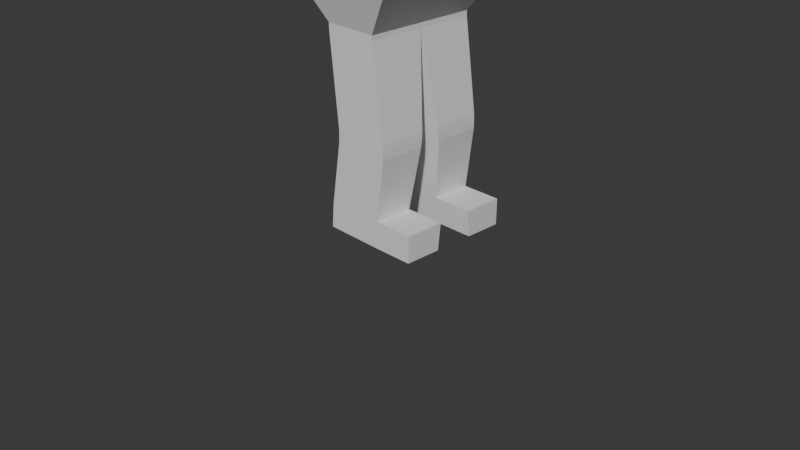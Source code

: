 # Source: Troop_Bogensch_tze.blend  (saved by Blender 5.0.119; exported with 4.5.12 LTS)
import bpy
from mathutils import Matrix  # noqa: F401  (used for matrix-valued properties, if any)

bpy.ops.wm.read_factory_settings(use_empty=True)
scene = bpy.context.scene
scene.name = 'Scene'

# ---- collections
col_collection = bpy.data.collections.new('Collection'); scene.collection.children.link(col_collection)

# ---- materials (node trees are filled in below, after node groups)
mat_material = bpy.data.materials.new('Material')
mat_material.alpha_threshold = 0.0
mat_material.use_backface_culling_lightprobe_volume = False
mat_material.roughness = 0.5
mat_material.line_color = (0.0, 0.0, 0.0, 1.0)

# ---- material node trees
mat_material.use_nodes = True; mat_material.node_tree.nodes.clear()
_N = mat_material.node_tree.nodes; _L = mat_material.node_tree.links
n0 = _N.new('ShaderNodeOutputMaterial'); n0.name = 'Material Output'; n0.location = (200, 100)
n1 = _N.new('ShaderNodeBsdfPrincipled'); n1.name = 'Principled BSDF'; n1.location = (-200, 100)
_L.new(n1.outputs[0], n0.inputs[0])
n0.is_active_output = True

# ---- world
world_world = bpy.data.worlds.new('World'); scene.world = world_world
world_world.use_nodes = True; world_world.node_tree.nodes.clear()
_N = world_world.node_tree.nodes; _L = world_world.node_tree.links
n0 = _N.new('ShaderNodeOutputWorld'); n0.name = 'World Output'; n0.location = (200, 100)
n1 = _N.new('ShaderNodeBackground'); n1.name = 'Background'; n1.location = (-200, 100)
n1.inputs[0].default_value = (0.05088, 0.05088, 0.05088, 1.0)
_L.new(n1.outputs[0], n0.inputs[0])
n0.is_active_output = True
world_world.color = (0.05088, 0.05088, 0.05088)
world_world.sun_shadow_jitter_overblur = 0.0

# ---- cameras
cam_camera = bpy.data.cameras.new('Camera')
cam_camera.clip_end = 100.0
cam_camera.ortho_scale = 7.314

# ---- meshes
me_cube = bpy.data.meshes.new('Cube')
me_cube.from_pydata([(0.878, 0.7307, 7.191), (1.197, 1.114, 5.057), (-1.159, 0.0, 5.312), (1.159, 0.0, 5.312), (-0.8602, 0.946, 7.31), (-1.197, 1.114, 5.057), (-1.159, 1.095, 5.312), (1.141, 0.7373, 5.431), (-1.197, 0.0, 5.057), (0.8602, 0.0, 7.31), (-0.8602, 0.0, 7.31), (1.197, 0.0, 5.057), (1.372, 1.281, 5.123), (-1.372, 1.281, 5.123), (1.324, 1.272, 5.377), (-1.324, 1.272, 5.377), (-1.401, 0.0, 5.374), (1.401, 0.0, 5.374), (1.439, 0.0, 5.119), (-1.439, 0.0, 5.119), (0.8602, 0.946, 7.31), (1.159, 1.095, 5.312), (0.878, 0.0, 7.191), (1.013, 0.0, 7.211), (1.141, 0.0, 5.431), (1.276, 0.0, 5.451), (1.056, 0.5933, 6.801), (1.189, 0.5906, 5.915), (1.189, 0.08231, 5.915), (1.056, 0.08499, 6.805), (1.013, 0.7307, 7.211), (1.276, 0.7373, 5.451), (1.056, 0.4091, 6.801), (1.189, 0.4091, 5.915), (1.054, 0.0, 6.821), (1.191, 0.0, 5.9), (1.054, 0.3955, 6.815), (1.191, 0.3955, 5.902), (1.056, 0.0, 6.808), (1.189, 0.0, 5.914), (1.054, 0.6069, 6.815), (1.191, 0.6042, 5.902), (1.054, 0.09863, 6.818), (1.191, 0.09586, 5.902), (1.091, 0.3956, 6.82), (1.228, 0.3956, 5.907), (1.091, 0.6069, 6.82), (1.228, 0.6042, 5.907), (1.091, 0.09864, 6.824), (1.228, 0.09588, 5.908), (1.228, 0.0, 5.906), (1.091, 0.0, 6.827), (1.093, 0.4092, 6.807), (1.226, 0.4092, 5.921), (1.093, 0.5933, 6.807), (1.226, 0.5907, 5.921), (1.093, 0.085, 6.811), (1.226, 0.08232, 5.921), (1.225, 0.0, 5.92), (1.093, 0.0, 6.813), (0.4087, 0.5387, 5.679), (-0.4087, 0.5387, 5.679), (0.8485, 0.0, 5.679), (-0.8485, 0.0, 5.679), (0.8485, 0.9522, 5.679), (-0.8485, 0.9522, 5.679), (0.4087, 0.0, 5.679), (-0.4087, 0.0, 5.679), (0.4087, 0.0, 4.866), (-0.4087, 0.0, 4.866), (0.4087, 0.5387, 4.866), (-0.4087, 0.5387, 4.866), (0.7862, 0.0, 4.6), (-0.7862, 0.0, 4.6), (0.3006, 0.817, 4.417), (-0.3006, 0.817, 4.417), (1.238, 0.0, 3.647), (-1.238, 0.0, 3.647), (0.4261, 0.961, 3.83), (-0.4262, 0.961, 3.83), (0.5731, 0.0, 2.495), (-0.5731, 0.0, 2.495), (0.5731, 0.7331, 2.495), (-0.5731, 0.7331, 2.495), (-0.7862, 0.772, 4.6), (-1.238, 1.006, 3.647), (0.7862, 0.772, 4.6), (1.238, 1.006, 3.647), (0.06815, 3.158, 4.334), (0.05417, 3.158, 3.991), (0.5133, 3.06, 4.334), (0.5259, 3.054, 3.991), (0.2922, 0.0, 2.098), (-0.2921, 0.0, 2.098), (0.2922, 0.6051, 2.098), (-0.2921, 0.6051, 2.098), (0.3208, 0.2151, 0.003934), (-0.3205, 0.2151, 0.003934), (0.3208, 0.6061, 0.003934), (-0.3205, 0.6061, 0.003934), (-0.5135, 0.6769, 3.071), (0.5135, 0.0, 3.071), (0.5135, 0.6769, 3.071), (-0.5135, 0.0, 3.071), (0.3388, 1.82, 3.911), (0.3711, 1.949, 3.911), (0.4082, 2.079, 3.911), (0.4287, 2.207, 3.911), (0.3349, 2.187, 4.375), (0.3194, 2.052, 4.375), (0.2939, 1.916, 4.375), (0.2748, 1.782, 4.375), (-0.226, 2.137, 4.375), (-0.281, 2.007, 4.375), (-0.3372, 1.884, 4.375), (-0.3821, 1.761, 4.375), (-0.494, 1.792, 3.911), (-0.4254, 1.905, 3.911), (-0.3441, 2.02, 3.911), (-0.2656, 2.142, 3.911), (0.01815, 3.467, 4.377), (0.0004244, 3.465, 3.942), (0.5884, 3.399, 4.377), (0.6048, 3.393, 3.942), (0.6231, 3.092, 4.066), (0.6156, 3.095, 4.265), (0.6728, 3.293, 4.037), (0.6631, 3.297, 4.29), (0.5202, 3.005, 3.987), (0.04172, 3.111, 3.987), (0.5035, 3.012, 4.336), (0.0568, 3.11, 4.336), (0.4935, 2.969, 4.338), (0.04524, 3.067, 4.338), (0.5134, 2.962, 3.983), (0.02851, 3.068, 3.983), (0.4087, 0.0, 4.933), (-0.4087, 0.5387, 4.933), (-0.4087, 0.0, 4.933), (0.4087, 0.5387, 4.933), (-0.4087, 0.0, 5.017), (0.4087, 0.0, 5.017), (-0.4087, 0.5387, 5.017), (0.4087, 0.5387, 5.017), (0.5794, 0.7068, 3.123), (-0.5794, 0.0, 3.123), (-0.5794, 0.7068, 3.123), (0.5794, 0.0, 3.123), (-0.5208, 0.6838, 3.001), (0.5208, 0.0, 3.001), (0.5208, 0.6838, 3.001), (-0.5208, 0.0, 3.001), (1.166, 0.9734, 3.59), (-1.166, 0.0, 3.59), (-1.166, 0.9734, 3.59), (1.166, 0.0, 3.59), (-1.2, 0.9862, 3.727), (1.2, 0.0, 3.727), (1.2, 0.9862, 3.727), (-1.2, 0.0, 3.727), (-0.4155, 0.9488, 3.88), (0.4155, 0.9488, 3.88), (0.05535, 3.158, 4.02), (0.5248, 3.054, 4.02), (-0.4839, 1.789, 3.95), (-0.4177, 1.903, 3.95), (-0.3381, 2.019, 3.95), (-0.2621, 2.142, 3.95), (0.3344, 1.817, 3.95), (0.3657, 1.946, 3.95), (0.402, 2.077, 3.95), (0.4214, 2.205, 3.95), (0.002938, 3.465, 3.979), (0.6044, 3.393, 3.979), (0.6221, 3.093, 4.083), (0.6716, 3.294, 4.058), (0.04301, 3.111, 4.017), (0.5188, 3.006, 4.017), (0.5117, 2.963, 4.013), (0.02998, 3.068, 4.013), (-0.7283, 0.7362, 4.641), (0.7283, 0.0, 4.641), (0.7283, 0.7362, 4.641), (-0.7283, 0.0, 4.641), (0.8147, 0.7868, 4.54), (-0.8147, 0.0, 4.54), (0.3085, 0.8261, 4.38), (0.5141, 3.059, 4.312), (0.279, 1.784, 4.346), (0.299, 1.918, 4.346), (0.3253, 2.054, 4.346), (0.3409, 2.188, 4.346), (0.5902, 3.398, 4.349), (0.6157, 3.096, 4.252), (0.6633, 3.297, 4.274), (0.5045, 3.011, 4.314), (0.4948, 2.968, 4.315), (-0.8147, 0.7868, 4.54), (0.8147, 0.0, 4.54), (-0.3085, 0.8261, 4.38), (0.06727, 3.158, 4.312), (-0.3889, 1.763, 4.346), (-0.3426, 1.886, 4.346), (-0.2849, 2.008, 4.346), (-0.2283, 2.138, 4.346), (0.01779, 3.467, 4.349), (0.05585, 3.11, 4.314), (0.04425, 3.067, 4.315), (-0.326, 0.6206, 2.146), (0.3261, 0.0, 2.146), (0.3261, 0.6206, 2.146), (-0.326, 0.0, 2.146), (-0.2928, 0.6051, 2.044), (-0.2928, 0.005535, 2.044), (0.293, 0.6051, 2.044), (0.293, 0.005535, 2.044), (-0.1863, 0.6056, 1.094), (-0.1855, 0.6056, 1.023), (-0.1889, 0.6056, 0.9417), (0.4253, 0.6056, 1.094), (0.428, 0.6056, 1.023), (0.4269, 0.6056, 0.9417), (0.4253, 0.1031, 1.094), (0.428, 0.1104, 1.023), (0.4268, 0.1187, 0.9417), (-0.189, 0.1187, 0.9417), (-0.1855, 0.1104, 1.023), (-0.1863, 0.1031, 1.094), (-0.2959, 0.606, 0.2861), (0.3377, 0.606, 0.2861), (0.3372, 0.1861, 0.2861), (-0.2965, 0.1861, 0.2861), (0.7679, 0.2151, 0.01004), (0.7679, 0.6061, 0.01004), (0.7704, 0.606, 0.2922), (0.7701, 0.1861, 0.2922), (-0.2873, 0.1803, 0.3425), (-0.2867, 0.6059, 0.3425), (0.3454, 0.6059, 0.3425), (0.3448, 0.1803, 0.3425), (-0.2774, 0.1746, 0.3981), (-0.2768, 0.6059, 0.3981), (0.3538, 0.6059, 0.3981), (0.3532, 0.1746, 0.3981), (0.878, -0.7307, 7.191), (1.197, -1.114, 5.057), (-0.8602, -0.946, 7.31), (-1.197, -1.114, 5.057), (-1.159, -1.095, 5.312), (1.141, -0.7373, 5.431), (1.372, -1.281, 5.123), (-1.372, -1.281, 5.123), (1.324, -1.272, 5.377), (-1.324, -1.272, 5.377), (0.8602, -0.946, 7.31), (1.159, -1.095, 5.312), (1.056, -0.5933, 6.801), (1.189, -0.5906, 5.915), (1.189, -0.08231, 5.915), (1.056, -0.08499, 6.805), (1.013, -0.7307, 7.211), (1.276, -0.7373, 5.451), (1.056, -0.4091, 6.801), (1.189, -0.4091, 5.915), (1.054, -0.3955, 6.815), (1.191, -0.3955, 5.902), (1.054, -0.6069, 6.815), (1.191, -0.6042, 5.902), (1.054, -0.09863, 6.818), (1.191, -0.09586, 5.902), (1.091, -0.3956, 6.82), (1.228, -0.3956, 5.907), (1.091, -0.6069, 6.82), (1.228, -0.6042, 5.907), (1.091, -0.09864, 6.824), (1.228, -0.09588, 5.908), (1.093, -0.4092, 6.807), (1.226, -0.4092, 5.921), (1.093, -0.5933, 6.807), (1.226, -0.5907, 5.921), (1.093, -0.085, 6.811), (1.226, -0.08232, 5.921), (0.4087, -0.5387, 5.679), (-0.4087, -0.5387, 5.679), (0.8485, -0.9522, 5.679), (-0.8485, -0.9522, 5.679), (0.4087, -0.5387, 4.866), (-0.4087, -0.5387, 4.866), (0.3006, -0.817, 4.417), (-0.3006, -0.817, 4.417), (0.4261, -0.961, 3.83), (-0.4262, -0.961, 3.83), (0.5731, -0.7331, 2.495), (-0.5731, -0.7331, 2.495), (-0.7862, -0.772, 4.6), (-1.238, -1.006, 3.647), (0.7862, -0.772, 4.6), (1.238, -1.006, 3.647), (0.06815, -3.158, 4.334), (0.05417, -3.158, 3.991), (0.5133, -3.06, 4.334), (0.5259, -3.054, 3.991), (0.2922, -0.6051, 2.098), (-0.2921, -0.6051, 2.098), (0.3208, -0.2151, 0.003934), (-0.3205, -0.2151, 0.003934), (0.3208, -0.6061, 0.003934), (-0.3205, -0.6061, 0.003934), (-0.5135, -0.6769, 3.071), (0.5135, -0.6769, 3.071), (0.3388, -1.82, 3.911), (0.3711, -1.949, 3.911), (0.4082, -2.079, 3.911), (0.4287, -2.207, 3.911), (0.3349, -2.187, 4.375), (0.3194, -2.052, 4.375), (0.2939, -1.916, 4.375), (0.2748, -1.782, 4.375), (-0.226, -2.137, 4.375), (-0.281, -2.007, 4.375), (-0.3372, -1.884, 4.375), (-0.3821, -1.761, 4.375), (-0.494, -1.792, 3.911), (-0.4254, -1.905, 3.911), (-0.3441, -2.02, 3.911), (-0.2656, -2.142, 3.911), (0.01815, -3.467, 4.377), (0.0004244, -3.465, 3.942), (0.5884, -3.399, 4.377), (0.6048, -3.393, 3.942), (0.6231, -3.092, 4.066), (0.6156, -3.095, 4.265), (0.6728, -3.293, 4.037), (0.6631, -3.297, 4.29), (0.5202, -3.005, 3.987), (0.04172, -3.111, 3.987), (0.5035, -3.012, 4.336), (0.0568, -3.11, 4.336), (0.4935, -2.969, 4.338), (0.04524, -3.067, 4.338), (0.5134, -2.962, 3.983), (0.02851, -3.068, 3.983), (-0.4087, -0.5387, 4.933), (0.4087, -0.5387, 4.933), (-0.4087, -0.5387, 5.017), (0.4087, -0.5387, 5.017), (0.5794, -0.7068, 3.123), (-0.5794, -0.7068, 3.123), (-0.5208, -0.6838, 3.001), (0.5208, -0.6838, 3.001), (1.166, -0.9734, 3.59), (-1.166, -0.9734, 3.59), (-1.2, -0.9862, 3.727), (1.2, -0.9862, 3.727), (-0.4155, -0.9488, 3.88), (0.4155, -0.9488, 3.88), (0.05535, -3.158, 4.02), (0.5248, -3.054, 4.02), (-0.4839, -1.789, 3.95), (-0.4177, -1.903, 3.95), (-0.3381, -2.019, 3.95), (-0.2621, -2.142, 3.95), (0.3344, -1.817, 3.95), (0.3657, -1.946, 3.95), (0.402, -2.077, 3.95), (0.4214, -2.205, 3.95), (0.002938, -3.465, 3.979), (0.6044, -3.393, 3.979), (0.6221, -3.093, 4.083), (0.6716, -3.294, 4.058), (0.04301, -3.111, 4.017), (0.5188, -3.006, 4.017), (0.5117, -2.963, 4.013), (0.02998, -3.068, 4.013), (-0.7283, -0.7362, 4.641), (0.7283, -0.7362, 4.641), (0.8147, -0.7868, 4.54), (0.3085, -0.8261, 4.38), (0.5141, -3.059, 4.312), (0.279, -1.784, 4.346), (0.299, -1.918, 4.346), (0.3253, -2.054, 4.346), (0.3409, -2.188, 4.346), (0.5902, -3.398, 4.349), (0.6157, -3.096, 4.252), (0.6633, -3.297, 4.274), (0.5045, -3.011, 4.314), (0.4948, -2.968, 4.315), (-0.8147, -0.7868, 4.54), (-0.3085, -0.8261, 4.38), (0.06727, -3.158, 4.312), (-0.3889, -1.763, 4.346), (-0.3426, -1.886, 4.346), (-0.2849, -2.008, 4.346), (-0.2283, -2.138, 4.346), (0.01779, -3.467, 4.349), (0.05585, -3.11, 4.314), (0.04425, -3.067, 4.315), (-0.326, -0.6206, 2.146), (0.3261, -0.6206, 2.146), (-0.2928, -0.6051, 2.044), (-0.2928, -0.005535, 2.044), (0.293, -0.6051, 2.044), (0.293, -0.005535, 2.044), (-0.1863, -0.6056, 1.094), (-0.1855, -0.6056, 1.023), (-0.1889, -0.6056, 0.9417), (0.4253, -0.6056, 1.094), (0.428, -0.6056, 1.023), (0.4269, -0.6056, 0.9417), (0.4253, -0.1031, 1.094), (0.428, -0.1104, 1.023), (0.4268, -0.1187, 0.9417), (-0.189, -0.1187, 0.9417), (-0.1855, -0.1104, 1.023), (-0.1863, -0.1031, 1.094), (-0.2959, -0.606, 0.2861), (0.3377, -0.606, 0.2861), (0.3372, -0.1861, 0.2861), (-0.2965, -0.1861, 0.2861), (0.7679, -0.2151, 0.01004), (0.7679, -0.6061, 0.01004), (0.7704, -0.606, 0.2922), (0.7701, -0.1861, 0.2922), (-0.2873, -0.1803, 0.3425), (-0.2867, -0.6059, 0.3425), (0.3454, -0.6059, 0.3425), (0.3448, -0.1803, 0.3425), (-0.2774, -0.1746, 0.3981), (-0.2768, -0.6059, 0.3981), (0.3538, -0.6059, 0.3981), (0.3532, -0.1746, 0.3981)], [], [(2, 6, 15, 16), (2, 10, 4, 6), (21, 3, 17, 14), (6, 4, 20, 21), (0, 22, 23, 30), (8, 5, 65, 63), (5, 8, 19, 13), (20, 4, 10, 9), (19, 16, 15, 13), (13, 15, 14, 12), (12, 14, 17, 18), (1, 5, 13, 12), (11, 1, 12, 18), (6, 21, 14, 15), (0, 7, 21, 20), (7, 24, 3, 21), (22, 0, 20, 9), (24, 7, 31, 25), (7, 0, 30, 31), (40, 41, 31, 30), (41, 37, 25, 31), (36, 40, 30, 23), (42, 43, 37, 36), (43, 35, 25, 37), (34, 42, 36, 23), (27, 33, 53, 55), (53, 52, 44, 45), (40, 36, 44, 46), (42, 34, 51, 48), (26, 27, 55, 54), (37, 41, 47, 45), (36, 37, 45, 44), (35, 43, 49, 50), (54, 55, 47, 46), (55, 53, 45, 47), (52, 54, 46, 44), (56, 57, 49, 48), (57, 58, 50, 49), (59, 56, 48, 51), (32, 26, 54, 52), (29, 28, 57, 56), (28, 39, 58, 57), (38, 29, 56, 59), (33, 32, 52, 53), (43, 42, 48, 49), (41, 40, 46, 47), (138, 137, 71, 69), (5, 1, 64, 65), (1, 11, 62, 64), (60, 61, 65, 64), (66, 60, 64, 62), (61, 67, 63, 65), (182, 181, 72, 86), (137, 139, 70, 71), (139, 136, 68, 70), (158, 157, 76, 87), (183, 180, 84, 73), (180, 182, 86, 84), (150, 149, 80, 82), (159, 156, 85, 77), (177, 128, 91, 163), (210, 209, 92, 94), (151, 148, 83, 81), (148, 150, 82, 83), (160, 79, 85, 156), (74, 75, 84, 86), (79, 78, 87, 85), (186, 74, 86, 184), (88, 90, 122, 120), (131, 130, 90, 88), (128, 129, 89, 91), (206, 131, 88, 200), (231, 228, 99, 97), (211, 208, 95, 93), (208, 210, 94, 95), (99, 98, 96, 97), (228, 229, 98, 99), (98, 229, 234, 233), (230, 231, 97, 96), (146, 144, 102, 100), (145, 146, 100, 103), (144, 147, 101, 102), (199, 75, 115, 201), (201, 115, 114, 202), (202, 114, 113, 203), (203, 113, 112, 204), (78, 79, 116, 104), (104, 116, 117, 105), (105, 117, 118, 106), (106, 118, 119, 107), (75, 74, 111, 115), (115, 111, 110, 114), (114, 110, 109, 113), (113, 109, 108, 112), (161, 78, 104, 168), (168, 104, 105, 169), (169, 105, 106, 170), (170, 106, 107, 171), (172, 173, 123, 121), (91, 89, 121, 123), (200, 88, 120, 205), (192, 122, 127, 194), (174, 124, 126, 175), (122, 90, 125, 127), (163, 91, 124, 174), (91, 123, 126, 124), (207, 133, 131, 206), (134, 135, 129, 128), (133, 132, 130, 131), (178, 134, 128, 177), (171, 107, 134, 178), (112, 108, 132, 133), (107, 119, 135, 134), (204, 112, 133, 207), (143, 141, 136, 139), (142, 143, 139, 137), (140, 142, 137, 138), (67, 61, 142, 140), (61, 60, 143, 142), (60, 66, 141, 143), (152, 155, 147, 144), (153, 154, 146, 145), (154, 152, 144, 146), (100, 102, 150, 148), (103, 100, 148, 151), (102, 101, 149, 150), (85, 87, 152, 154), (77, 85, 154, 153), (87, 76, 155, 152), (119, 167, 179, 135), (191, 171, 178, 196), (196, 178, 177, 195), (135, 179, 176, 129), (187, 163, 174, 193), (193, 174, 175, 194), (123, 173, 175, 126), (89, 162, 172, 121), (205, 192, 173, 172), (190, 170, 171, 191), (189, 169, 170, 190), (188, 168, 169, 189), (186, 161, 168, 188), (118, 166, 167, 119), (117, 165, 166, 118), (116, 164, 165, 117), (79, 160, 164, 116), (129, 176, 162, 89), (78, 161, 158, 87), (199, 160, 156, 197), (195, 177, 163, 187), (185, 197, 156, 159), (184, 198, 157, 158), (71, 70, 182, 180), (69, 71, 180, 183), (70, 68, 181, 182), (86, 72, 198, 184), (73, 84, 197, 185), (130, 195, 187, 90), (75, 199, 197, 84), (74, 186, 188, 111), (111, 188, 189, 110), (110, 189, 190, 109), (109, 190, 191, 108), (120, 122, 192, 205), (125, 193, 194, 127), (90, 187, 193, 125), (132, 196, 195, 130), (108, 191, 196, 132), (167, 204, 207, 179), (179, 207, 206, 176), (173, 192, 194, 175), (162, 200, 205, 172), (166, 203, 204, 167), (165, 202, 203, 166), (164, 201, 202, 165), (160, 199, 201, 164), (176, 206, 200, 162), (161, 186, 184, 158), (83, 82, 210, 208), (81, 83, 208, 211), (82, 80, 209, 210), (92, 93, 213, 215), (94, 92, 215, 214), (95, 94, 214, 212), (93, 95, 212, 213), (215, 213, 227, 222), (222, 227, 226, 223), (223, 226, 225, 224), (214, 215, 222, 219), (219, 222, 223, 220), (220, 223, 224, 221), (212, 214, 219, 216), (216, 219, 220, 217), (217, 220, 221, 218), (213, 212, 216, 227), (227, 216, 217, 226), (226, 217, 218, 225), (239, 236, 231, 230), (238, 239, 230, 229), (237, 238, 229, 228), (236, 237, 228, 231), (234, 235, 232, 233), (229, 230, 235, 234), (96, 98, 233, 232), (230, 96, 232, 235), (240, 241, 237, 236), (241, 242, 238, 237), (242, 243, 239, 238), (243, 240, 236, 239), (224, 225, 240, 243), (221, 224, 243, 242), (218, 221, 242, 241), (225, 218, 241, 240), (2, 16, 253, 248), (2, 248, 246, 10), (255, 252, 17, 3), (248, 255, 254, 246), (244, 260, 23, 22), (8, 63, 285, 247), (247, 251, 19, 8), (254, 9, 10, 246), (19, 251, 253, 16), (251, 250, 252, 253), (250, 18, 17, 252), (245, 250, 251, 247), (11, 18, 250, 245), (248, 253, 252, 255), (244, 254, 255, 249), (249, 255, 3, 24), (22, 9, 254, 244), (24, 25, 261, 249), (249, 261, 260, 244), (266, 260, 261, 267), (267, 261, 25, 265), (264, 23, 260, 266), (268, 264, 265, 269), (269, 265, 25, 35), (34, 23, 264, 268), (257, 279, 277, 263), (277, 271, 270, 276), (266, 272, 270, 264), (268, 274, 51, 34), (256, 278, 279, 257), (265, 271, 273, 267), (264, 270, 271, 265), (35, 50, 275, 269), (278, 272, 273, 279), (279, 273, 271, 277), (276, 270, 272, 278), (280, 274, 275, 281), (281, 275, 50, 58), (59, 51, 274, 280), (262, 276, 278, 256), (259, 280, 281, 258), (258, 281, 58, 39), (38, 59, 280, 259), (263, 277, 276, 262), (269, 275, 274, 268), (267, 273, 272, 266), (138, 69, 287, 342), (247, 285, 284, 245), (245, 284, 62, 11), (282, 284, 285, 283), (66, 62, 284, 282), (283, 285, 63, 67), (375, 296, 72, 181), (342, 287, 286, 343), (343, 286, 68, 136), (353, 297, 76, 157), (183, 73, 294, 374), (374, 294, 296, 375), (349, 292, 80, 149), (159, 77, 295, 352), (371, 357, 301, 334), (399, 302, 92, 209), (151, 81, 293, 348), (348, 293, 292, 349), (354, 352, 295, 291), (288, 296, 294, 289), (291, 295, 297, 290), (377, 376, 296, 288), (298, 326, 328, 300), (337, 298, 300, 336), (334, 301, 299, 335), (396, 390, 298, 337), (419, 305, 307, 416), (211, 93, 303, 398), (398, 303, 302, 399), (307, 305, 304, 306), (416, 307, 306, 417), (306, 421, 422, 417), (418, 304, 305, 419), (347, 308, 309, 346), (145, 103, 308, 347), (346, 309, 101, 147), (389, 391, 321, 289), (391, 392, 320, 321), (392, 393, 319, 320), (393, 394, 318, 319), (290, 310, 322, 291), (310, 311, 323, 322), (311, 312, 324, 323), (312, 313, 325, 324), (289, 321, 317, 288), (321, 320, 316, 317), (320, 319, 315, 316), (319, 318, 314, 315), (355, 362, 310, 290), (362, 363, 311, 310), (363, 364, 312, 311), (364, 365, 313, 312), (366, 327, 329, 367), (301, 329, 327, 299), (390, 395, 326, 298), (383, 385, 333, 328), (368, 369, 332, 330), (328, 333, 331, 300), (357, 368, 330, 301), (301, 330, 332, 329), (397, 396, 337, 339), (340, 334, 335, 341), (339, 337, 336, 338), (372, 371, 334, 340), (365, 372, 340, 313), (318, 339, 338, 314), (313, 340, 341, 325), (394, 397, 339, 318), (345, 343, 136, 141), (344, 342, 343, 345), (140, 138, 342, 344), (67, 140, 344, 283), (283, 344, 345, 282), (282, 345, 141, 66), (350, 346, 147, 155), (153, 145, 347, 351), (351, 347, 346, 350), (308, 348, 349, 309), (103, 151, 348, 308), (309, 349, 149, 101), (295, 351, 350, 297), (77, 153, 351, 295), (297, 350, 155, 76), (325, 341, 373, 361), (382, 387, 372, 365), (387, 386, 371, 372), (341, 335, 370, 373), (378, 384, 368, 357), (384, 385, 369, 368), (329, 332, 369, 367), (299, 327, 366, 356), (395, 366, 367, 383), (381, 382, 365, 364), (380, 381, 364, 363), (379, 380, 363, 362), (377, 379, 362, 355), (324, 325, 361, 360), (323, 324, 360, 359), (322, 323, 359, 358), (291, 322, 358, 354), (335, 299, 356, 370), (290, 297, 353, 355), (389, 388, 352, 354), (386, 378, 357, 371), (185, 159, 352, 388), (376, 353, 157, 198), (287, 374, 375, 286), (69, 183, 374, 287), (286, 375, 181, 68), (296, 376, 198, 72), (73, 185, 388, 294), (336, 300, 378, 386), (289, 294, 388, 389), (288, 317, 379, 377), (317, 316, 380, 379), (316, 315, 381, 380), (315, 314, 382, 381), (326, 395, 383, 328), (331, 333, 385, 384), (300, 331, 384, 378), (338, 336, 386, 387), (314, 338, 387, 382), (361, 373, 397, 394), (373, 370, 396, 397), (367, 369, 385, 383), (356, 366, 395, 390), (360, 361, 394, 393), (359, 360, 393, 392), (358, 359, 392, 391), (354, 358, 391, 389), (370, 356, 390, 396), (355, 353, 376, 377), (293, 398, 399, 292), (81, 211, 398, 293), (292, 399, 209, 80), (92, 403, 401, 93), (302, 402, 403, 92), (303, 400, 402, 302), (93, 401, 400, 303), (403, 410, 415, 401), (410, 411, 414, 415), (411, 412, 413, 414), (402, 407, 410, 403), (407, 408, 411, 410), (408, 409, 412, 411), (400, 404, 407, 402), (404, 405, 408, 407), (405, 406, 409, 408), (401, 415, 404, 400), (415, 414, 405, 404), (414, 413, 406, 405), (427, 418, 419, 424), (426, 417, 418, 427), (425, 416, 417, 426), (424, 419, 416, 425), (422, 421, 420, 423), (417, 422, 423, 418), (304, 420, 421, 306), (418, 423, 420, 304), (428, 424, 425, 429), (429, 425, 426, 430), (430, 426, 427, 431), (431, 427, 424, 428), (412, 431, 428, 413), (409, 430, 431, 412), (406, 429, 430, 409), (413, 428, 429, 406)])
_uv = me_cube.uv_layers.new(name='UVMap')
_uv.uv.foreach_set('vector', [0.4033, 0.125, 0.4033, 0.25, 0.4033, 0.25, 0.4033, 0.125, 0.4033, 0.125, 0.625, 0.125, 0.625, 0.25, 0.4033, 0.25, 0.4033, 0.5, 0.4033, 0.625, 0.4033, 0.625, 0.4033, 0.5, 0.4033, 0.25, 0.625, 0.25, 0.625, 0.5, 0.4033, 0.5, 0.6118, 0.5156, 0.6118, 0.6094, 0.6118, 0.6094, 0.6118, 0.5156, 0.125, 0.625, 0.125, 0.5, 0.125, 0.5, 0.125, 0.625, 0.125, 0.5, 0.125, 0.625, 0.125, 0.625, 0.125, 0.5, 0.625, 0.5, 0.875, 0.5, 0.875, 0.625, 0.625, 0.625, 0.375, 0.125, 0.4033, 0.125, 0.4033, 0.25, 0.375, 0.25, 0.375, 0.25, 0.4033, 0.25, 0.4033, 0.5, 0.375, 0.5, 0.375, 0.5, 0.4033, 0.5, 0.4033, 0.625, 0.375, 0.625, 0.375, 0.5, 0.125, 0.5, 0.125, 0.5, 0.375, 0.5, 0.375, 0.625, 0.375, 0.5, 0.375, 0.5, 0.375, 0.625, 0.4033, 0.25, 0.4033, 0.5, 0.4033, 0.5, 0.4033, 0.25, 0.6118, 0.5156, 0.4165, 0.514, 0.4033, 0.5, 0.625, 0.5, 0.4165, 0.514, 0.4165, 0.611, 0.4033, 0.625, 0.4033, 0.5, 0.6118, 0.6094, 0.6118, 0.5156, 0.625, 0.5, 0.625, 0.625, 0.4165, 0.611, 0.4165, 0.514, 0.4165, 0.514, 0.4165, 0.611, 0.4165, 0.514, 0.6118, 0.5156, 0.6118, 0.5156, 0.4165, 0.514, 0.5908, 0.5445, 0.4375, 0.54, 0.4165, 0.514, 0.6118, 0.5156, 0.4375, 0.54, 0.4375, 0.5851, 0.4165, 0.611, 0.4165, 0.514, 0.5908, 0.5805, 0.5908, 0.5445, 0.6118, 0.5156, 0.6118, 0.6094, 0.5808, 0.5864, 0.4485, 0.5898, 0.4375, 0.5851, 0.5908, 0.5805, 0.4485, 0.5898, 0.434, 0.6058, 0.4165, 0.611, 0.4375, 0.5851, 0.5953, 0.6039, 0.5808, 0.5864, 0.5908, 0.5805, 0.6118, 0.6094, 0.4398, 0.5429, 0.4398, 0.5821, 0.4398, 0.5821, 0.4398, 0.5429, 0.4398, 0.5821, 0.5885, 0.5783, 0.5908, 0.5805, 0.4375, 0.5851, 0.5908, 0.5445, 0.5908, 0.5805, 0.5908, 0.5805, 0.5908, 0.5445, 0.5808, 0.5864, 0.5953, 0.6039, 0.5953, 0.6039, 0.5808, 0.5864, 0.5885, 0.5468, 0.4398, 0.5429, 0.4398, 0.5429, 0.5885, 0.5468, 0.4375, 0.5851, 0.4375, 0.54, 0.4375, 0.54, 0.4375, 0.5851, 0.5908, 0.5805, 0.4375, 0.5851, 0.4375, 0.5851, 0.5908, 0.5805, 0.434, 0.6058, 0.4485, 0.5898, 0.4485, 0.5898, 0.434, 0.6058, 0.5885, 0.5468, 0.4398, 0.5429, 0.4375, 0.54, 0.5908, 0.5445, 0.4398, 0.5429, 0.4398, 0.5821, 0.4375, 0.5851, 0.4375, 0.54, 0.5885, 0.5783, 0.5885, 0.5468, 0.5908, 0.5445, 0.5908, 0.5805, 0.5807, 0.5889, 0.4485, 0.5921, 0.4485, 0.5898, 0.5808, 0.5864, 0.4485, 0.5921, 0.4382, 0.6035, 0.434, 0.6058, 0.4485, 0.5898, 0.5911, 0.6015, 0.5807, 0.5889, 0.5808, 0.5864, 0.5953, 0.6039, 0.5885, 0.5783, 0.5885, 0.5468, 0.5885, 0.5468, 0.5885, 0.5783, 0.5807, 0.5889, 0.4485, 0.5921, 0.4485, 0.5921, 0.5807, 0.5889, 0.4485, 0.5921, 0.4382, 0.6035, 0.4382, 0.6035, 0.4485, 0.5921, 0.5911, 0.6015, 0.5807, 0.5889, 0.5807, 0.5889, 0.5911, 0.6015, 0.4398, 0.5821, 0.5885, 0.5783, 0.5885, 0.5783, 0.4398, 0.5821, 0.4485, 0.5898, 0.5808, 0.5864, 0.5808, 0.5864, 0.4485, 0.5898, 0.4375, 0.54, 0.5908, 0.5445, 0.5908, 0.5445, 0.4375, 0.54, 0.1381, 0.6134, 0.1381, 0.5116, 0.1381, 0.5116, 0.1381, 0.6134, 0.125, 0.5, 0.375, 0.5, 0.375, 0.5, 0.125, 0.5, 0.375, 0.5, 0.375, 0.625, 0.375, 0.625, 0.375, 0.5, 0.3619, 0.5116, 0.1381, 0.5116, 0.125, 0.5, 0.375, 0.5, 0.3619, 0.6134, 0.3619, 0.5116, 0.375, 0.5, 0.375, 0.625, 0.1381, 0.5116, 0.1381, 0.6134, 0.125, 0.625, 0.125, 0.5, 0.3619, 0.5116, 0.3619, 0.6134, 0.3619, 0.6134, 0.3619, 0.5116, 0.1381, 0.5116, 0.3619, 0.5116, 0.3619, 0.5116, 0.1381, 0.5116, 0.3619, 0.5116, 0.3619, 0.6134, 0.3619, 0.6134, 0.3619, 0.5116, 0.3619, 0.5116, 0.3619, 0.6134, 0.3619, 0.6134, 0.3619, 0.5116, 0.1381, 0.6134, 0.1381, 0.5116, 0.1381, 0.5116, 0.1381, 0.6134, 0.1381, 0.5116, 0.3619, 0.5116, 0.3619, 0.5116, 0.1381, 0.5116, 0.3619, 0.5116, 0.3619, 0.6134, 0.3619, 0.6134, 0.3619, 0.5116, 0.1381, 0.6134, 0.1381, 0.5116, 0.1381, 0.5116, 0.1381, 0.6134, 0.3412, 0.5116, 0.3415, 0.5116, 0.3415, 0.5116, 0.3412, 0.5116, 0.3619, 0.5116, 0.3619, 0.6134, 0.3619, 0.6134, 0.3619, 0.5116, 0.1381, 0.6134, 0.1381, 0.5116, 0.1381, 0.5116, 0.1381, 0.6134, 0.1381, 0.5116, 0.3619, 0.5116, 0.3619, 0.5116, 0.1381, 0.5116, 0.1588, 0.5116, 0.1585, 0.5116, 0.1381, 0.5116, 0.1381, 0.5116, 0.3375, 0.5116, 0.1625, 0.5116, 0.1381, 0.5116, 0.3619, 0.5116, 0.1585, 0.5116, 0.3415, 0.5116, 0.3619, 0.5116, 0.1381, 0.5116, 0.3378, 0.5116, 0.3375, 0.5116, 0.3619, 0.5116, 0.3619, 0.5116, 0.1625, 0.5116, 0.3375, 0.5116, 0.3375, 0.5116, 0.1625, 0.5116, 0.1625, 0.5116, 0.3375, 0.5116, 0.3375, 0.5116, 0.1625, 0.5116, 0.3415, 0.5116, 0.1585, 0.5116, 0.1585, 0.5116, 0.3415, 0.5116, 0.1622, 0.5116, 0.1625, 0.5116, 0.1625, 0.5116, 0.1622, 0.5116, 0.1381, 0.6134, 0.1381, 0.5116, 0.1381, 0.5116, 0.1381, 0.6134, 0.1381, 0.6134, 0.1381, 0.5116, 0.1381, 0.5116, 0.1381, 0.6134, 0.1381, 0.5116, 0.3619, 0.5116, 0.3619, 0.5116, 0.1381, 0.5116, 0.1381, 0.5116, 0.3619, 0.5116, 0.3619, 0.6134, 0.1381, 0.6134, 0.1381, 0.5116, 0.3619, 0.5116, 0.3619, 0.5116, 0.1381, 0.5116, 0.3619, 0.5116, 0.3619, 0.5116, 0.3619, 0.5116, 0.3619, 0.5116, 0.0, 0.0, 0.0, 0.0, 0.0, 0.0, 0.0, 0.0, 0.1381, 0.5116, 0.3619, 0.5116, 0.3619, 0.5116, 0.1381, 0.5116, 0.1381, 0.6134, 0.1381, 0.5116, 0.1381, 0.5116, 0.1381, 0.6134, 0.3619, 0.5116, 0.3619, 0.6134, 0.3619, 0.6134, 0.3619, 0.5116, 0.1622, 0.5116, 0.1625, 0.5116, 0.1625, 0.5116, 0.1622, 0.5116, 0.1622, 0.5116, 0.1625, 0.5116, 0.1625, 0.5116, 0.1622, 0.5116, 0.1622, 0.5116, 0.1625, 0.5116, 0.1625, 0.5116, 0.1622, 0.5116, 0.1622, 0.5116, 0.1625, 0.5116, 0.1625, 0.5116, 0.1622, 0.5116, 0.3415, 0.5116, 0.1585, 0.5116, 0.1585, 0.5116, 0.3415, 0.5116, 0.3415, 0.5116, 0.1585, 0.5116, 0.1585, 0.5116, 0.3415, 0.5116, 0.3415, 0.5116, 0.1585, 0.5116, 0.1585, 0.5116, 0.3415, 0.5116, 0.3415, 0.5116, 0.1585, 0.5116, 0.1585, 0.5116, 0.3415, 0.5116, 0.1625, 0.5116, 0.3375, 0.5116, 0.3375, 0.5116, 0.1625, 0.5116, 0.1625, 0.5116, 0.3375, 0.5116, 0.3375, 0.5116, 0.1625, 0.5116, 0.1625, 0.5116, 0.3375, 0.5116, 0.3375, 0.5116, 0.1625, 0.5116, 0.1625, 0.5116, 0.3375, 0.5116, 0.3375, 0.5116, 0.1625, 0.5116, 0.3412, 0.5116, 0.3415, 0.5116, 0.3415, 0.5116, 0.3412, 0.5116, 0.3412, 0.5116, 0.3415, 0.5116, 0.3415, 0.5116, 0.3412, 0.5116, 0.3412, 0.5116, 0.3415, 0.5116, 0.3415, 0.5116, 0.3412, 0.5116, 0.3412, 0.5116, 0.3415, 0.5116, 0.3415, 0.5116, 0.3412, 0.5116, 0.1588, 0.5116, 0.3412, 0.5116, 0.3415, 0.5116, 0.1585, 0.5116, 0.3415, 0.5116, 0.1585, 0.5116, 0.1585, 0.5116, 0.3415, 0.5116, 0.1622, 0.5116, 0.1625, 0.5116, 0.1625, 0.5116, 0.1622, 0.5116, 0.3378, 0.5116, 0.3375, 0.5116, 0.3375, 0.5116, 0.3378, 0.5116, 0.3412, 0.5116, 0.3415, 0.5116, 0.3415, 0.5116, 0.3412, 0.5116, 0.3375, 0.5116, 0.3375, 0.5116, 0.3375, 0.5116, 0.3375, 0.5116, 0.3412, 0.5116, 0.3415, 0.5116, 0.3415, 0.5116, 0.3412, 0.5116, 0.3415, 0.5116, 0.3415, 0.5116, 0.3415, 0.5116, 0.3415, 0.5116, 0.1622, 0.5116, 0.1625, 0.5116, 0.1625, 0.5116, 0.1622, 0.5116, 0.3415, 0.5116, 0.1585, 0.5116, 0.1585, 0.5116, 0.3415, 0.5116, 0.1625, 0.5116, 0.3375, 0.5116, 0.3375, 0.5116, 0.1625, 0.5116, 0.3412, 0.5116, 0.3415, 0.5116, 0.3415, 0.5116, 0.3412, 0.5116, 0.3412, 0.5116, 0.3415, 0.5116, 0.3415, 0.5116, 0.3412, 0.5116, 0.1625, 0.5116, 0.3375, 0.5116, 0.3375, 0.5116, 0.1625, 0.5116, 0.3415, 0.5116, 0.1585, 0.5116, 0.1585, 0.5116, 0.3415, 0.5116, 0.1622, 0.5116, 0.1625, 0.5116, 0.1625, 0.5116, 0.1622, 0.5116, 0.3619, 0.5116, 0.3619, 0.6134, 0.3619, 0.6134, 0.3619, 0.5116, 0.1381, 0.5116, 0.3619, 0.5116, 0.3619, 0.5116, 0.1381, 0.5116, 0.1381, 0.6134, 0.1381, 0.5116, 0.1381, 0.5116, 0.1381, 0.6134, 0.1381, 0.6134, 0.1381, 0.5116, 0.1381, 0.5116, 0.1381, 0.6134, 0.1381, 0.5116, 0.3619, 0.5116, 0.3619, 0.5116, 0.1381, 0.5116, 0.3619, 0.5116, 0.3619, 0.6134, 0.3619, 0.6134, 0.3619, 0.5116, 0.3619, 0.5116, 0.3619, 0.6134, 0.3619, 0.6134, 0.3619, 0.5116, 0.1381, 0.6134, 0.1381, 0.5116, 0.1381, 0.5116, 0.1381, 0.6134, 0.1381, 0.5116, 0.3619, 0.5116, 0.3619, 0.5116, 0.1381, 0.5116, 0.1381, 0.5116, 0.3619, 0.5116, 0.3619, 0.5116, 0.1381, 0.5116, 0.1381, 0.6134, 0.1381, 0.5116, 0.1381, 0.5116, 0.1381, 0.6134, 0.3619, 0.5116, 0.3619, 0.6134, 0.3619, 0.6134, 0.3619, 0.5116, 0.1381, 0.5116, 0.3619, 0.5116, 0.3619, 0.5116, 0.1381, 0.5116, 0.1381, 0.6134, 0.1381, 0.5116, 0.1381, 0.5116, 0.1381, 0.6134, 0.3619, 0.5116, 0.3619, 0.6134, 0.3619, 0.6134, 0.3619, 0.5116, 0.1585, 0.5116, 0.1588, 0.5116, 0.1588, 0.5116, 0.1585, 0.5116, 0.3378, 0.5116, 0.3412, 0.5116, 0.3412, 0.5116, 0.3378, 0.5116, 0.3378, 0.5116, 0.3412, 0.5116, 0.3412, 0.5116, 0.3378, 0.5116, 0.1585, 0.5116, 0.1588, 0.5116, 0.1588, 0.5116, 0.1585, 0.5116, 0.3378, 0.5116, 0.3412, 0.5116, 0.3412, 0.5116, 0.3378, 0.5116, 0.3378, 0.5116, 0.3412, 0.5116, 0.3412, 0.5116, 0.3378, 0.5116, 0.3415, 0.5116, 0.3412, 0.5116, 0.3412, 0.5116, 0.3415, 0.5116, 0.1585, 0.5116, 0.1588, 0.5116, 0.1588, 0.5116, 0.1585, 0.5116, 0.1622, 0.5116, 0.3378, 0.5116, 0.3412, 0.5116, 0.1588, 0.5116, 0.3378, 0.5116, 0.3412, 0.5116, 0.3412, 0.5116, 0.3378, 0.5116, 0.3378, 0.5116, 0.3412, 0.5116, 0.3412, 0.5116, 0.3378, 0.5116, 0.3378, 0.5116, 0.3412, 0.5116, 0.3412, 0.5116, 0.3378, 0.5116, 0.3378, 0.5116, 0.3412, 0.5116, 0.3412, 0.5116, 0.3378, 0.5116, 0.1585, 0.5116, 0.1588, 0.5116, 0.1588, 0.5116, 0.1585, 0.5116, 0.1585, 0.5116, 0.1588, 0.5116, 0.1588, 0.5116, 0.1585, 0.5116, 0.1585, 0.5116, 0.1588, 0.5116, 0.1588, 0.5116, 0.1585, 0.5116, 0.1585, 0.5116, 0.1588, 0.5116, 0.1588, 0.5116, 0.1585, 0.5116, 0.1585, 0.5116, 0.1588, 0.5116, 0.1588, 0.5116, 0.1585, 0.5116, 0.3415, 0.5116, 0.3412, 0.5116, 0.3619, 0.5116, 0.3619, 0.5116, 0.1622, 0.5116, 0.1588, 0.5116, 0.1381, 0.5116, 0.1381, 0.5116, 0.3378, 0.5116, 0.3412, 0.5116, 0.3412, 0.5116, 0.3378, 0.5116, 0.1381, 0.6134, 0.1381, 0.5116, 0.1381, 0.5116, 0.1381, 0.6134, 0.3619, 0.5116, 0.3619, 0.6134, 0.3619, 0.6134, 0.3619, 0.5116, 0.1381, 0.5116, 0.3619, 0.5116, 0.3619, 0.5116, 0.1381, 0.5116, 0.1381, 0.6134, 0.1381, 0.5116, 0.1381, 0.5116, 0.1381, 0.6134, 0.3619, 0.5116, 0.3619, 0.6134, 0.3619, 0.6134, 0.3619, 0.5116, 0.3619, 0.5116, 0.3619, 0.6134, 0.3619, 0.6134, 0.3619, 0.5116, 0.1381, 0.6134, 0.1381, 0.5116, 0.1381, 0.5116, 0.1381, 0.6134, 0.3375, 0.5116, 0.3378, 0.5116, 0.3378, 0.5116, 0.3375, 0.5116, 0.1625, 0.5116, 0.1622, 0.5116, 0.1381, 0.5116, 0.1381, 0.5116, 0.3375, 0.5116, 0.3378, 0.5116, 0.3378, 0.5116, 0.3375, 0.5116, 0.3375, 0.5116, 0.3378, 0.5116, 0.3378, 0.5116, 0.3375, 0.5116, 0.3375, 0.5116, 0.3378, 0.5116, 0.3378, 0.5116, 0.3375, 0.5116, 0.3375, 0.5116, 0.3378, 0.5116, 0.3378, 0.5116, 0.3375, 0.5116, 0.1625, 0.5116, 0.3375, 0.5116, 0.3378, 0.5116, 0.1622, 0.5116, 0.3375, 0.5116, 0.3378, 0.5116, 0.3378, 0.5116, 0.3375, 0.5116, 0.3375, 0.5116, 0.3378, 0.5116, 0.3378, 0.5116, 0.3375, 0.5116, 0.3375, 0.5116, 0.3378, 0.5116, 0.3378, 0.5116, 0.3375, 0.5116, 0.3375, 0.5116, 0.3378, 0.5116, 0.3378, 0.5116, 0.3375, 0.5116, 0.1588, 0.5116, 0.1622, 0.5116, 0.1622, 0.5116, 0.1588, 0.5116, 0.1588, 0.5116, 0.1622, 0.5116, 0.1622, 0.5116, 0.1588, 0.5116, 0.3412, 0.5116, 0.3378, 0.5116, 0.3378, 0.5116, 0.3412, 0.5116, 0.1588, 0.5116, 0.1622, 0.5116, 0.1622, 0.5116, 0.1588, 0.5116, 0.1588, 0.5116, 0.1622, 0.5116, 0.1622, 0.5116, 0.1588, 0.5116, 0.1588, 0.5116, 0.1622, 0.5116, 0.1622, 0.5116, 0.1588, 0.5116, 0.1588, 0.5116, 0.1622, 0.5116, 0.1622, 0.5116, 0.1588, 0.5116, 0.1588, 0.5116, 0.1622, 0.5116, 0.1622, 0.5116, 0.1588, 0.5116, 0.1588, 0.5116, 0.1622, 0.5116, 0.1622, 0.5116, 0.1588, 0.5116, 0.3412, 0.5116, 0.3378, 0.5116, 0.3619, 0.5116, 0.3619, 0.5116, 0.1381, 0.5116, 0.3619, 0.5116, 0.3619, 0.5116, 0.1381, 0.5116, 0.1381, 0.6134, 0.1381, 0.5116, 0.1381, 0.5116, 0.1381, 0.6134, 0.3619, 0.5116, 0.3619, 0.6134, 0.3619, 0.6134, 0.3619, 0.5116, 0.0, 0.0, 0.0, 0.0, 0.0, 0.0, 0.0, 0.0, 0.3619, 0.5116, 0.3619, 0.6134, 0.3619, 0.6134, 0.3619, 0.5116, 0.1381, 0.5116, 0.3619, 0.5116, 0.3619, 0.5116, 0.1381, 0.5116, 0.1381, 0.6134, 0.1381, 0.5116, 0.1381, 0.5116, 0.1381, 0.6134, 0.0, 0.0, 0.0, 0.0, 0.0, 0.0, 0.0, 0.0, 0.0, 0.0, 0.0, 0.0, 0.0, 0.0, 0.0, 0.0, 0.0, 0.0, 0.0, 0.0, 0.0, 0.0, 0.0, 0.0, 0.3619, 0.5116, 0.3619, 0.6134, 0.3619, 0.6134, 0.3619, 0.5116, 0.3619, 0.5116, 0.3619, 0.6134, 0.3619, 0.6134, 0.3619, 0.5116, 0.3619, 0.5116, 0.3619, 0.6134, 0.3619, 0.6134, 0.3619, 0.5116, 0.1381, 0.5116, 0.3619, 0.5116, 0.3619, 0.5116, 0.1381, 0.5116, 0.1381, 0.5116, 0.3619, 0.5116, 0.3619, 0.5116, 0.1381, 0.5116, 0.1381, 0.5116, 0.3619, 0.5116, 0.3619, 0.5116, 0.1381, 0.5116, 0.1381, 0.6134, 0.1381, 0.5116, 0.1381, 0.5116, 0.1381, 0.6134, 0.1381, 0.6134, 0.1381, 0.5116, 0.1381, 0.5116, 0.1381, 0.6134, 0.1381, 0.6134, 0.1381, 0.5116, 0.1381, 0.5116, 0.1381, 0.6134, 0.0, 0.0, 0.0, 0.0, 0.0, 0.0, 0.0, 0.0, 0.3619, 0.5116, 0.3619, 0.6134, 0.3619, 0.6134, 0.3619, 0.5116, 0.1381, 0.5116, 0.3619, 0.5116, 0.3619, 0.5116, 0.1381, 0.5116, 0.1381, 0.6134, 0.1381, 0.5116, 0.1381, 0.5116, 0.1381, 0.6134, 0.3619, 0.5116, 0.3619, 0.6134, 0.3619, 0.6134, 0.3619, 0.5116, 0.3619, 0.5116, 0.3619, 0.6134, 0.3619, 0.6134, 0.3619, 0.5116, 0.3619, 0.6134, 0.3619, 0.5116, 0.3619, 0.5116, 0.3619, 0.6134, 0.0, 0.0, 0.0, 0.0, 0.0, 0.0, 0.0, 0.0, 0.1381, 0.6134, 0.1381, 0.5116, 0.1381, 0.5116, 0.1381, 0.6134, 0.1381, 0.5116, 0.3619, 0.5116, 0.3619, 0.5116, 0.1381, 0.5116, 0.3619, 0.5116, 0.3619, 0.6134, 0.3619, 0.6134, 0.3619, 0.5116, 0.0, 0.0, 0.0, 0.0, 0.0, 0.0, 0.0, 0.0, 0.0, 0.0, 0.0, 0.0, 0.0, 0.0, 0.0, 0.0, 0.3619, 0.5116, 0.3619, 0.6134, 0.3619, 0.6134, 0.3619, 0.5116, 0.1381, 0.5116, 0.3619, 0.5116, 0.3619, 0.5116, 0.1381, 0.5116, 0.1381, 0.6134, 0.1381, 0.5116, 0.1381, 0.5116, 0.1381, 0.6134, 0.4033, 0.125, 0.4033, 0.125, 0.4033, 0.25, 0.4033, 0.25, 0.4033, 0.125, 0.4033, 0.25, 0.625, 0.25, 0.625, 0.125, 0.4033, 0.5, 0.4033, 0.5, 0.4033, 0.625, 0.4033, 0.625, 0.4033, 0.25, 0.4033, 0.5, 0.625, 0.5, 0.625, 0.25, 0.6118, 0.5156, 0.6118, 0.5156, 0.6118, 0.6094, 0.6118, 0.6094, 0.125, 0.625, 0.125, 0.625, 0.125, 0.5, 0.125, 0.5, 0.125, 0.5, 0.125, 0.5, 0.125, 0.625, 0.125, 0.625, 0.625, 0.5, 0.625, 0.625, 0.875, 0.625, 0.875, 0.5, 0.375, 0.125, 0.375, 0.25, 0.4033, 0.25, 0.4033, 0.125, 0.375, 0.25, 0.375, 0.5, 0.4033, 0.5, 0.4033, 0.25, 0.375, 0.5, 0.375, 0.625, 0.4033, 0.625, 0.4033, 0.5, 0.375, 0.5, 0.375, 0.5, 0.125, 0.5, 0.125, 0.5, 0.375, 0.625, 0.375, 0.625, 0.375, 0.5, 0.375, 0.5, 0.4033, 0.25, 0.4033, 0.25, 0.4033, 0.5, 0.4033, 0.5, 0.6118, 0.5156, 0.625, 0.5, 0.4033, 0.5, 0.4165, 0.514, 0.4165, 0.514, 0.4033, 0.5, 0.4033, 0.625, 0.4165, 0.611, 0.6118, 0.6094, 0.625, 0.625, 0.625, 0.5, 0.6118, 0.5156, 0.4165, 0.611, 0.4165, 0.611, 0.4165, 0.514, 0.4165, 0.514, 0.4165, 0.514, 0.4165, 0.514, 0.6118, 0.5156, 0.6118, 0.5156, 0.5908, 0.5445, 0.6118, 0.5156, 0.4165, 0.514, 0.4375, 0.54, 0.4375, 0.54, 0.4165, 0.514, 0.4165, 0.611, 0.4375, 0.5851, 0.5908, 0.5805, 0.6118, 0.6094, 0.6118, 0.5156, 0.5908, 0.5445, 0.5808, 0.5864, 0.5908, 0.5805, 0.4375, 0.5851, 0.4485, 0.5898, 0.4485, 0.5898, 0.4375, 0.5851, 0.4165, 0.611, 0.434, 0.6058, 0.5953, 0.6039, 0.6118, 0.6094, 0.5908, 0.5805, 0.5808, 0.5864, 0.4398, 0.5429, 0.4398, 0.5429, 0.4398, 0.5821, 0.4398, 0.5821, 0.4398, 0.5821, 0.4375, 0.5851, 0.5908, 0.5805, 0.5885, 0.5783, 0.5908, 0.5445, 0.5908, 0.5445, 0.5908, 0.5805, 0.5908, 0.5805, 0.5808, 0.5864, 0.5808, 0.5864, 0.5953, 0.6039, 0.5953, 0.6039, 0.5885, 0.5468, 0.5885, 0.5468, 0.4398, 0.5429, 0.4398, 0.5429, 0.4375, 0.5851, 0.4375, 0.5851, 0.4375, 0.54, 0.4375, 0.54, 0.5908, 0.5805, 0.5908, 0.5805, 0.4375, 0.5851, 0.4375, 0.5851, 0.434, 0.6058, 0.434, 0.6058, 0.4485, 0.5898, 0.4485, 0.5898, 0.5885, 0.5468, 0.5908, 0.5445, 0.4375, 0.54, 0.4398, 0.5429, 0.4398, 0.5429, 0.4375, 0.54, 0.4375, 0.5851, 0.4398, 0.5821, 0.5885, 0.5783, 0.5908, 0.5805, 0.5908, 0.5445, 0.5885, 0.5468, 0.5807, 0.5889, 0.5808, 0.5864, 0.4485, 0.5898, 0.4485, 0.5921, 0.4485, 0.5921, 0.4485, 0.5898, 0.434, 0.6058, 0.4382, 0.6035, 0.5911, 0.6015, 0.5953, 0.6039, 0.5808, 0.5864, 0.5807, 0.5889, 0.5885, 0.5783, 0.5885, 0.5783, 0.5885, 0.5468, 0.5885, 0.5468, 0.5807, 0.5889, 0.5807, 0.5889, 0.4485, 0.5921, 0.4485, 0.5921, 0.4485, 0.5921, 0.4485, 0.5921, 0.4382, 0.6035, 0.4382, 0.6035, 0.5911, 0.6015, 0.5911, 0.6015, 0.5807, 0.5889, 0.5807, 0.5889, 0.4398, 0.5821, 0.4398, 0.5821, 0.5885, 0.5783, 0.5885, 0.5783, 0.4485, 0.5898, 0.4485, 0.5898, 0.5808, 0.5864, 0.5808, 0.5864, 0.4375, 0.54, 0.4375, 0.54, 0.5908, 0.5445, 0.5908, 0.5445, 0.1381, 0.6134, 0.1381, 0.6134, 0.1381, 0.5116, 0.1381, 0.5116, 0.125, 0.5, 0.125, 0.5, 0.375, 0.5, 0.375, 0.5, 0.375, 0.5, 0.375, 0.5, 0.375, 0.625, 0.375, 0.625, 0.3619, 0.5116, 0.375, 0.5, 0.125, 0.5, 0.1381, 0.5116, 0.3619, 0.6134, 0.375, 0.625, 0.375, 0.5, 0.3619, 0.5116, 0.1381, 0.5116, 0.125, 0.5, 0.125, 0.625, 0.1381, 0.6134, 0.3619, 0.5116, 0.3619, 0.5116, 0.3619, 0.6134, 0.3619, 0.6134, 0.1381, 0.5116, 0.1381, 0.5116, 0.3619, 0.5116, 0.3619, 0.5116, 0.3619, 0.5116, 0.3619, 0.5116, 0.3619, 0.6134, 0.3619, 0.6134, 0.3619, 0.5116, 0.3619, 0.5116, 0.3619, 0.6134, 0.3619, 0.6134, 0.1381, 0.6134, 0.1381, 0.6134, 0.1381, 0.5116, 0.1381, 0.5116, 0.1381, 0.5116, 0.1381, 0.5116, 0.3619, 0.5116, 0.3619, 0.5116, 0.3619, 0.5116, 0.3619, 0.5116, 0.3619, 0.6134, 0.3619, 0.6134, 0.1381, 0.6134, 0.1381, 0.6134, 0.1381, 0.5116, 0.1381, 0.5116, 0.3412, 0.5116, 0.3412, 0.5116, 0.3415, 0.5116, 0.3415, 0.5116, 0.3619, 0.5116, 0.3619, 0.5116, 0.3619, 0.6134, 0.3619, 0.6134, 0.1381, 0.6134, 0.1381, 0.6134, 0.1381, 0.5116, 0.1381, 0.5116, 0.1381, 0.5116, 0.1381, 0.5116, 0.3619, 0.5116, 0.3619, 0.5116, 0.1588, 0.5116, 0.1381, 0.5116, 0.1381, 0.5116, 0.1585, 0.5116, 0.3375, 0.5116, 0.3619, 0.5116, 0.1381, 0.5116, 0.1625, 0.5116, 0.1585, 0.5116, 0.1381, 0.5116, 0.3619, 0.5116, 0.3415, 0.5116, 0.3378, 0.5116, 0.3619, 0.5116, 0.3619, 0.5116, 0.3375, 0.5116, 0.1625, 0.5116, 0.1625, 0.5116, 0.3375, 0.5116, 0.3375, 0.5116, 0.1625, 0.5116, 0.1625, 0.5116, 0.3375, 0.5116, 0.3375, 0.5116, 0.3415, 0.5116, 0.3415, 0.5116, 0.1585, 0.5116, 0.1585, 0.5116, 0.1622, 0.5116, 0.1622, 0.5116, 0.1625, 0.5116, 0.1625, 0.5116, 0.1381, 0.6134, 0.1381, 0.6134, 0.1381, 0.5116, 0.1381, 0.5116, 0.1381, 0.6134, 0.1381, 0.6134, 0.1381, 0.5116, 0.1381, 0.5116, 0.1381, 0.5116, 0.1381, 0.5116, 0.3619, 0.5116, 0.3619, 0.5116, 0.1381, 0.5116, 0.1381, 0.6134, 0.3619, 0.6134, 0.3619, 0.5116, 0.1381, 0.5116, 0.1381, 0.5116, 0.3619, 0.5116, 0.3619, 0.5116, 0.3619, 0.5116, 0.3619, 0.5116, 0.3619, 0.5116, 0.3619, 0.5116, 0.0, 0.0, 0.0, 0.0, 0.0, 0.0, 0.0, 0.0, 0.1381, 0.5116, 0.1381, 0.5116, 0.3619, 0.5116, 0.3619, 0.5116, 0.1381, 0.6134, 0.1381, 0.6134, 0.1381, 0.5116, 0.1381, 0.5116, 0.3619, 0.5116, 0.3619, 0.5116, 0.3619, 0.6134, 0.3619, 0.6134, 0.1622, 0.5116, 0.1622, 0.5116, 0.1625, 0.5116, 0.1625, 0.5116, 0.1622, 0.5116, 0.1622, 0.5116, 0.1625, 0.5116, 0.1625, 0.5116, 0.1622, 0.5116, 0.1622, 0.5116, 0.1625, 0.5116, 0.1625, 0.5116, 0.1622, 0.5116, 0.1622, 0.5116, 0.1625, 0.5116, 0.1625, 0.5116, 0.3415, 0.5116, 0.3415, 0.5116, 0.1585, 0.5116, 0.1585, 0.5116, 0.3415, 0.5116, 0.3415, 0.5116, 0.1585, 0.5116, 0.1585, 0.5116, 0.3415, 0.5116, 0.3415, 0.5116, 0.1585, 0.5116, 0.1585, 0.5116, 0.3415, 0.5116, 0.3415, 0.5116, 0.1585, 0.5116, 0.1585, 0.5116, 0.1625, 0.5116, 0.1625, 0.5116, 0.3375, 0.5116, 0.3375, 0.5116, 0.1625, 0.5116, 0.1625, 0.5116, 0.3375, 0.5116, 0.3375, 0.5116, 0.1625, 0.5116, 0.1625, 0.5116, 0.3375, 0.5116, 0.3375, 0.5116, 0.1625, 0.5116, 0.1625, 0.5116, 0.3375, 0.5116, 0.3375, 0.5116, 0.3412, 0.5116, 0.3412, 0.5116, 0.3415, 0.5116, 0.3415, 0.5116, 0.3412, 0.5116, 0.3412, 0.5116, 0.3415, 0.5116, 0.3415, 0.5116, 0.3412, 0.5116, 0.3412, 0.5116, 0.3415, 0.5116, 0.3415, 0.5116, 0.3412, 0.5116, 0.3412, 0.5116, 0.3415, 0.5116, 0.3415, 0.5116, 0.1588, 0.5116, 0.1585, 0.5116, 0.3415, 0.5116, 0.3412, 0.5116, 0.3415, 0.5116, 0.3415, 0.5116, 0.1585, 0.5116, 0.1585, 0.5116, 0.1622, 0.5116, 0.1622, 0.5116, 0.1625, 0.5116, 0.1625, 0.5116, 0.3378, 0.5116, 0.3378, 0.5116, 0.3375, 0.5116, 0.3375, 0.5116, 0.3412, 0.5116, 0.3412, 0.5116, 0.3415, 0.5116, 0.3415, 0.5116, 0.3375, 0.5116, 0.3375, 0.5116, 0.3375, 0.5116, 0.3375, 0.5116, 0.3412, 0.5116, 0.3412, 0.5116, 0.3415, 0.5116, 0.3415, 0.5116, 0.3415, 0.5116, 0.3415, 0.5116, 0.3415, 0.5116, 0.3415, 0.5116, 0.1622, 0.5116, 0.1622, 0.5116, 0.1625, 0.5116, 0.1625, 0.5116, 0.3415, 0.5116, 0.3415, 0.5116, 0.1585, 0.5116, 0.1585, 0.5116, 0.1625, 0.5116, 0.1625, 0.5116, 0.3375, 0.5116, 0.3375, 0.5116, 0.3412, 0.5116, 0.3412, 0.5116, 0.3415, 0.5116, 0.3415, 0.5116, 0.3412, 0.5116, 0.3412, 0.5116, 0.3415, 0.5116, 0.3415, 0.5116, 0.1625, 0.5116, 0.1625, 0.5116, 0.3375, 0.5116, 0.3375, 0.5116, 0.3415, 0.5116, 0.3415, 0.5116, 0.1585, 0.5116, 0.1585, 0.5116, 0.1622, 0.5116, 0.1622, 0.5116, 0.1625, 0.5116, 0.1625, 0.5116, 0.3619, 0.5116, 0.3619, 0.5116, 0.3619, 0.6134, 0.3619, 0.6134, 0.1381, 0.5116, 0.1381, 0.5116, 0.3619, 0.5116, 0.3619, 0.5116, 0.1381, 0.6134, 0.1381, 0.6134, 0.1381, 0.5116, 0.1381, 0.5116, 0.1381, 0.6134, 0.1381, 0.6134, 0.1381, 0.5116, 0.1381, 0.5116, 0.1381, 0.5116, 0.1381, 0.5116, 0.3619, 0.5116, 0.3619, 0.5116, 0.3619, 0.5116, 0.3619, 0.5116, 0.3619, 0.6134, 0.3619, 0.6134, 0.3619, 0.5116, 0.3619, 0.5116, 0.3619, 0.6134, 0.3619, 0.6134, 0.1381, 0.6134, 0.1381, 0.6134, 0.1381, 0.5116, 0.1381, 0.5116, 0.1381, 0.5116, 0.1381, 0.5116, 0.3619, 0.5116, 0.3619, 0.5116, 0.1381, 0.5116, 0.1381, 0.5116, 0.3619, 0.5116, 0.3619, 0.5116, 0.1381, 0.6134, 0.1381, 0.6134, 0.1381, 0.5116, 0.1381, 0.5116, 0.3619, 0.5116, 0.3619, 0.5116, 0.3619, 0.6134, 0.3619, 0.6134, 0.1381, 0.5116, 0.1381, 0.5116, 0.3619, 0.5116, 0.3619, 0.5116, 0.1381, 0.6134, 0.1381, 0.6134, 0.1381, 0.5116, 0.1381, 0.5116, 0.3619, 0.5116, 0.3619, 0.5116, 0.3619, 0.6134, 0.3619, 0.6134, 0.1585, 0.5116, 0.1585, 0.5116, 0.1588, 0.5116, 0.1588, 0.5116, 0.3378, 0.5116, 0.3378, 0.5116, 0.3412, 0.5116, 0.3412, 0.5116, 0.3378, 0.5116, 0.3378, 0.5116, 0.3412, 0.5116, 0.3412, 0.5116, 0.1585, 0.5116, 0.1585, 0.5116, 0.1588, 0.5116, 0.1588, 0.5116, 0.3378, 0.5116, 0.3378, 0.5116, 0.3412, 0.5116, 0.3412, 0.5116, 0.3378, 0.5116, 0.3378, 0.5116, 0.3412, 0.5116, 0.3412, 0.5116, 0.3415, 0.5116, 0.3415, 0.5116, 0.3412, 0.5116, 0.3412, 0.5116, 0.1585, 0.5116, 0.1585, 0.5116, 0.1588, 0.5116, 0.1588, 0.5116, 0.1622, 0.5116, 0.1588, 0.5116, 0.3412, 0.5116, 0.3378, 0.5116, 0.3378, 0.5116, 0.3378, 0.5116, 0.3412, 0.5116, 0.3412, 0.5116, 0.3378, 0.5116, 0.3378, 0.5116, 0.3412, 0.5116, 0.3412, 0.5116, 0.3378, 0.5116, 0.3378, 0.5116, 0.3412, 0.5116, 0.3412, 0.5116, 0.3378, 0.5116, 0.3378, 0.5116, 0.3412, 0.5116, 0.3412, 0.5116, 0.1585, 0.5116, 0.1585, 0.5116, 0.1588, 0.5116, 0.1588, 0.5116, 0.1585, 0.5116, 0.1585, 0.5116, 0.1588, 0.5116, 0.1588, 0.5116, 0.1585, 0.5116, 0.1585, 0.5116, 0.1588, 0.5116, 0.1588, 0.5116, 0.1585, 0.5116, 0.1585, 0.5116, 0.1588, 0.5116, 0.1588, 0.5116, 0.1585, 0.5116, 0.1585, 0.5116, 0.1588, 0.5116, 0.1588, 0.5116, 0.3415, 0.5116, 0.3619, 0.5116, 0.3619, 0.5116, 0.3412, 0.5116, 0.1622, 0.5116, 0.1381, 0.5116, 0.1381, 0.5116, 0.1588, 0.5116, 0.3378, 0.5116, 0.3378, 0.5116, 0.3412, 0.5116, 0.3412, 0.5116, 0.1381, 0.6134, 0.1381, 0.6134, 0.1381, 0.5116, 0.1381, 0.5116, 0.3619, 0.5116, 0.3619, 0.5116, 0.3619, 0.6134, 0.3619, 0.6134, 0.1381, 0.5116, 0.1381, 0.5116, 0.3619, 0.5116, 0.3619, 0.5116, 0.1381, 0.6134, 0.1381, 0.6134, 0.1381, 0.5116, 0.1381, 0.5116, 0.3619, 0.5116, 0.3619, 0.5116, 0.3619, 0.6134, 0.3619, 0.6134, 0.3619, 0.5116, 0.3619, 0.5116, 0.3619, 0.6134, 0.3619, 0.6134, 0.1381, 0.6134, 0.1381, 0.6134, 0.1381, 0.5116, 0.1381, 0.5116, 0.3375, 0.5116, 0.3375, 0.5116, 0.3378, 0.5116, 0.3378, 0.5116, 0.1625, 0.5116, 0.1381, 0.5116, 0.1381, 0.5116, 0.1622, 0.5116, 0.3375, 0.5116, 0.3375, 0.5116, 0.3378, 0.5116, 0.3378, 0.5116, 0.3375, 0.5116, 0.3375, 0.5116, 0.3378, 0.5116, 0.3378, 0.5116, 0.3375, 0.5116, 0.3375, 0.5116, 0.3378, 0.5116, 0.3378, 0.5116, 0.3375, 0.5116, 0.3375, 0.5116, 0.3378, 0.5116, 0.3378, 0.5116, 0.1625, 0.5116, 0.1622, 0.5116, 0.3378, 0.5116, 0.3375, 0.5116, 0.3375, 0.5116, 0.3375, 0.5116, 0.3378, 0.5116, 0.3378, 0.5116, 0.3375, 0.5116, 0.3375, 0.5116, 0.3378, 0.5116, 0.3378, 0.5116, 0.3375, 0.5116, 0.3375, 0.5116, 0.3378, 0.5116, 0.3378, 0.5116, 0.3375, 0.5116, 0.3375, 0.5116, 0.3378, 0.5116, 0.3378, 0.5116, 0.1588, 0.5116, 0.1588, 0.5116, 0.1622, 0.5116, 0.1622, 0.5116, 0.1588, 0.5116, 0.1588, 0.5116, 0.1622, 0.5116, 0.1622, 0.5116, 0.3412, 0.5116, 0.3412, 0.5116, 0.3378, 0.5116, 0.3378, 0.5116, 0.1588, 0.5116, 0.1588, 0.5116, 0.1622, 0.5116, 0.1622, 0.5116, 0.1588, 0.5116, 0.1588, 0.5116, 0.1622, 0.5116, 0.1622, 0.5116, 0.1588, 0.5116, 0.1588, 0.5116, 0.1622, 0.5116, 0.1622, 0.5116, 0.1588, 0.5116, 0.1588, 0.5116, 0.1622, 0.5116, 0.1622, 0.5116, 0.1588, 0.5116, 0.1588, 0.5116, 0.1622, 0.5116, 0.1622, 0.5116, 0.1588, 0.5116, 0.1588, 0.5116, 0.1622, 0.5116, 0.1622, 0.5116, 0.3412, 0.5116, 0.3619, 0.5116, 0.3619, 0.5116, 0.3378, 0.5116, 0.1381, 0.5116, 0.1381, 0.5116, 0.3619, 0.5116, 0.3619, 0.5116, 0.1381, 0.6134, 0.1381, 0.6134, 0.1381, 0.5116, 0.1381, 0.5116, 0.3619, 0.5116, 0.3619, 0.5116, 0.3619, 0.6134, 0.3619, 0.6134, 0.0, 0.0, 0.0, 0.0, 0.0, 0.0, 0.0, 0.0, 0.3619, 0.5116, 0.3619, 0.5116, 0.3619, 0.6134, 0.3619, 0.6134, 0.1381, 0.5116, 0.1381, 0.5116, 0.3619, 0.5116, 0.3619, 0.5116, 0.1381, 0.6134, 0.1381, 0.6134, 0.1381, 0.5116, 0.1381, 0.5116, 0.0, 0.0, 0.0, 0.0, 0.0, 0.0, 0.0, 0.0, 0.0, 0.0, 0.0, 0.0, 0.0, 0.0, 0.0, 0.0, 0.0, 0.0, 0.0, 0.0, 0.0, 0.0, 0.0, 0.0, 0.3619, 0.5116, 0.3619, 0.5116, 0.3619, 0.6134, 0.3619, 0.6134, 0.3619, 0.5116, 0.3619, 0.5116, 0.3619, 0.6134, 0.3619, 0.6134, 0.3619, 0.5116, 0.3619, 0.5116, 0.3619, 0.6134, 0.3619, 0.6134, 0.1381, 0.5116, 0.1381, 0.5116, 0.3619, 0.5116, 0.3619, 0.5116, 0.1381, 0.5116, 0.1381, 0.5116, 0.3619, 0.5116, 0.3619, 0.5116, 0.1381, 0.5116, 0.1381, 0.5116, 0.3619, 0.5116, 0.3619, 0.5116, 0.1381, 0.6134, 0.1381, 0.6134, 0.1381, 0.5116, 0.1381, 0.5116, 0.1381, 0.6134, 0.1381, 0.6134, 0.1381, 0.5116, 0.1381, 0.5116, 0.1381, 0.6134, 0.1381, 0.6134, 0.1381, 0.5116, 0.1381, 0.5116, 0.0, 0.0, 0.0, 0.0, 0.0, 0.0, 0.0, 0.0, 0.3619, 0.5116, 0.3619, 0.5116, 0.3619, 0.6134, 0.3619, 0.6134, 0.1381, 0.5116, 0.1381, 0.5116, 0.3619, 0.5116, 0.3619, 0.5116, 0.1381, 0.6134, 0.1381, 0.6134, 0.1381, 0.5116, 0.1381, 0.5116, 0.3619, 0.5116, 0.3619, 0.5116, 0.3619, 0.6134, 0.3619, 0.6134, 0.3619, 0.5116, 0.3619, 0.5116, 0.3619, 0.6134, 0.3619, 0.6134, 0.3619, 0.6134, 0.3619, 0.6134, 0.3619, 0.5116, 0.3619, 0.5116, 0.0, 0.0, 0.0, 0.0, 0.0, 0.0, 0.0, 0.0, 0.1381, 0.6134, 0.1381, 0.6134, 0.1381, 0.5116, 0.1381, 0.5116, 0.1381, 0.5116, 0.1381, 0.5116, 0.3619, 0.5116, 0.3619, 0.5116, 0.3619, 0.5116, 0.3619, 0.5116, 0.3619, 0.6134, 0.3619, 0.6134, 0.0, 0.0, 0.0, 0.0, 0.0, 0.0, 0.0, 0.0, 0.0, 0.0, 0.0, 0.0, 0.0, 0.0, 0.0, 0.0, 0.3619, 0.5116, 0.3619, 0.5116, 0.3619, 0.6134, 0.3619, 0.6134, 0.1381, 0.5116, 0.1381, 0.5116, 0.3619, 0.5116, 0.3619, 0.5116, 0.1381, 0.6134, 0.1381, 0.6134, 0.1381, 0.5116, 0.1381, 0.5116])
me_cube.materials.append(mat_material)
me_cube.use_mirror_vertex_groups = False
me_cube.update()
arm_metarig = bpy.data.armatures.new('metarig')  # bones are not reproduced

# ---- objects
ob_cube = bpy.data.objects.new('Cube', me_cube)
ob_camera = bpy.data.objects.new('Camera', cam_camera)
ob_metarig = bpy.data.objects.new('metarig', arm_metarig)

# ---- transforms, parenting, visibility, modifiers, constraints
ob_cube.parent = ob_metarig
ob_cube.matrix_parent_inverse = Matrix(((0.3766, -0.0, 0.0, -0.0), (-0.0, 0.3766, -0.0, 0.0), (0.0, -0.0, 0.3766, -0.0), (-0.0, 0.0, -0.0, 1.0)))
ob_cube.location = (0.0, 0.0, 0.0)
ob_cube.lock_rotations_4d = False
ob_cube.empty_display_type = 'ARROWS'
ob_cube.lineart.crease_threshold = 0.0
_vg = ob_cube.vertex_groups.new(name='spine')
for _i, _w in zip([81, 93, 95, 208, 211, 212, 213, 303, 398, 400, 401], [0.0572, 0.3272, 0.01396, 0.008421, 0.3202, 0.01428, 0.3255, 0.01401, 0.008454, 0.01434, 0.3255]): _vg.add([_i], _w, 'REPLACE')
_vg = ob_cube.vertex_groups.new(name='spine.001')
for _i, _w in zip([76, 77, 80, 81, 83, 85, 95, 100, 101, 102, 103, 144, 145, 146, 147, 148, 149, 150, 151, 153, 154, 155, 156, 159, 208, 293, 295, 303, 308, 309, 346, 347, 348, 349, 351, 352, 398], [0.006449, 0.06451, 0.0397, 0.6295, 0.1335, 0.05703, 7.29e-05, 0.2049, 0.2712, 0.05417, 0.3998, 0.03053, 0.2777, 0.1537, 0.1754, 0.2738, 0.3789, 0.05667, 0.5389, 0.0778, 0.06439, 0.02063, 0.04699, 0.05318, 0.02659, 0.1334, 0.04822, 8.402e-05, 0.2046, 0.05482, 0.03211, 0.153, 0.2736, 0.05717, 0.05551, 0.03414, 0.02659]): _vg.add([_i], _w, 'REPLACE')
_vg = ob_cube.vertex_groups.new(name='spine.002')
for _i, _w in zip([73, 76, 77, 80, 81, 85, 100, 101, 102, 103, 144, 145, 146, 147, 148, 149, 150, 151, 152, 153, 154, 155, 156, 157, 158, 159, 183, 185, 295, 297, 308, 309, 346, 347, 348, 349, 350, 351, 352, 353], [0.0285, 0.2731, 0.2812, 0.005283, 0.03161, 0.0497, 0.05993, 0.3457, 0.04566, 0.3524, 0.04098, 0.4405, 0.05976, 0.4322, 0.05391, 0.2321, 0.03779, 0.2335, 0.004589, 0.2589, 0.05434, 0.2335, 0.05391, 0.3014, 0.01204, 0.3115, 0.01188, 0.04699, 0.03591, 0.0007843, 0.05911, 0.04682, 0.04248, 0.05858, 0.05328, 0.03867, 0.006905, 0.04322, 0.04662, 0.01418]): _vg.add([_i], _w, 'REPLACE')
_vg = ob_cube.vertex_groups.new(name='spine.003')
for _i, _w in zip([69, 71, 73, 77, 84, 85, 103, 137, 138, 140, 145, 153, 154, 156, 159, 180, 183, 185, 197, 287, 294, 295, 342, 351, 352, 374, 388], [0.1079, 0.02607, 0.5091, 0.2729, 0.07769, 0.03634, 0.003662, 0.01137, 0.07187, 0.02759, 0.0301, 0.2835, 0.03996, 0.04305, 0.2529, 0.07908, 0.4724, 0.5361, 0.0856, 0.02578, 0.07717, 0.02479, 0.01116, 0.027, 0.03369, 0.07863, 0.0849]): _vg.add([_i], _w, 'REPLACE')
_vg = ob_cube.vertex_groups.new(name='spine.004')
for _i, _w in zip([60, 61, 63, 65, 67, 68, 69, 70, 71, 72, 73, 84, 86, 136, 137, 138, 139, 140, 141, 142, 143, 180, 181, 182, 183, 184, 185, 197, 198, 282, 283, 285, 286, 287, 294, 296, 342, 343, 344, 345, 374, 375, 376, 388], [0.002012, 0.02553, 0.003421, 0.008203, 0.002015, 0.3892, 0.4239, 0.2417, 0.3021, 0.05743, 0.1158, 0.09072, 0.06316, 0.2343, 0.2391, 0.2899, 0.1784, 0.1657, 0.08289, 0.173, 0.1079, 0.1113, 0.0841, 0.08148, 0.1482, 0.04555, 0.08919, 0.07136, 0.02356, 0.002095, 0.02559, 0.008372, 0.2416, 0.302, 0.09059, 0.06303, 0.239, 0.1784, 0.173, 0.1079, 0.1112, 0.08136, 0.04532, 0.07119]): _vg.add([_i], _w, 'REPLACE')
_vg = ob_cube.vertex_groups.new(name='spine.005')
for _i, _w in zip([1, 2, 3, 4, 5, 6, 7, 8, 10, 11, 12, 13, 14, 15, 16, 17, 18, 19, 21, 24, 25, 27, 31, 41, 47, 55, 60, 61, 62, 63, 64, 65, 66, 67, 68, 69, 70, 71, 72, 73, 84, 86, 136, 137, 138, 139, 140, 141, 142, 143, 180, 181, 182, 183, 184, 185, 197, 198, 245, 246, 247, 248, 249, 250, 251, 252, 253, 255, 257, 261, 267, 273, 279, 282, 283, 284, 285, 286, 287, 294, 296, 342, 343, 344, 345, 374, 375, 376, 388], [0.05572, 0.06464, 0.027, 0.02128, 0.07475, 0.06466, 0.02855, 0.07526, 0.02278, 0.05317, 0.05186, 0.07255, 0.04599, 0.06844, 0.06819, 0.03782, 0.04744, 0.07177, 0.0405, 0.02204, 0.01591, 0.002826, 0.02352, 0.004034, 0.003501, 0.002987, 0.08856, 0.1132, 0.06373, 0.0847, 0.07059, 0.08889, 0.0687, 0.09055, 0.2535, 0.3362, 0.2462, 0.2927, 0.03732, 0.09611, 0.08788, 0.06388, 0.3796, 0.3932, 0.4985, 0.3193, 0.6353, 0.4352, 0.4852, 0.37, 0.1081, 0.06251, 0.08228, 0.1218, 0.04597, 0.07487, 0.0686, 0.007519, 0.05665, 0.02644, 0.07524, 0.06541, 0.03073, 0.05298, 0.07312, 0.04863, 0.06911, 0.04337, 0.006158, 0.02529, 0.007363, 0.006802, 0.006323, 0.0887, 0.1133, 0.07106, 0.08917, 0.2462, 0.2927, 0.08775, 0.06375, 0.3931, 0.3192, 0.4852, 0.37, 0.108, 0.08216, 0.04573, 0.06844]): _vg.add([_i], _w, 'REPLACE')
_vg = ob_cube.vertex_groups.new(name='spine.006')
for _i, _w in zip([0, 1, 2, 3, 4, 5, 6, 7, 8, 9, 10, 11, 12, 13, 14, 15, 16, 17, 18, 19, 20, 21, 22, 23, 24, 25, 26, 27, 28, 29, 30, 31, 32, 33, 34, 35, 36, 37, 38, 39, 40, 41, 42, 43, 44, 45, 46, 47, 48, 49, 50, 51, 52, 53, 54, 55, 56, 57, 58, 59, 60, 61, 62, 63, 64, 65, 66, 67, 68, 69, 70, 71, 72, 84, 86, 136, 137, 138, 139, 140, 141, 142, 143, 180, 181, 182, 183, 184, 244, 245, 246, 247, 248, 249, 250, 251, 252, 253, 254, 255, 256, 257, 258, 259, 260, 261, 262, 263, 264, 265, 266, 267, 268, 269, 270, 271, 272, 273, 274, 275, 276, 277, 278, 279, 280, 281, 282, 283, 284, 285, 286, 287, 294, 296, 342, 343, 344, 345, 374, 375, 376], [0.9839, 0.9105, 0.8953, 0.939, 0.9422, 0.8783, 0.895, 0.9371, 0.8787, 0.9864, 0.941, 0.9168, 0.9167, 0.8819, 0.9229, 0.8887, 0.8897, 0.9307, 0.9234, 0.8841, 0.9834, 0.9273, 0.9861, 0.9847, 0.9428, 0.9476, 0.9777, 0.9577, 0.9661, 0.9822, 0.9848, 0.9411, 0.981, 0.9626, 0.9827, 0.965, 0.9817, 0.9624, 0.9822, 0.9656, 0.9779, 0.9567, 0.9825, 0.9656, 0.9814, 0.9624, 0.9779, 0.9572, 0.9824, 0.9658, 0.9654, 0.9824, 0.9811, 0.9626, 0.9777, 0.9576, 0.9822, 0.966, 0.9655, 0.9823, 0.8578, 0.8133, 0.903, 0.8654, 0.8863, 0.8546, 0.9009, 0.8653, 0.188, 0.06058, 0.2068, 0.1031, 0.01922, 0.002523, 0.05967, 0.2785, 0.1324, 0.08039, 0.2819, 0.1141, 0.4382, 0.1751, 0.3933, 0.0198, 0.04781, 0.07341, 0.0003183, 0.03928, 0.9731, 0.909, 0.938, 0.8775, 0.8937, 0.9353, 0.9149, 0.881, 0.9207, 0.8876, 0.9681, 0.925, 0.9714, 0.955, 0.9656, 0.9815, 0.9752, 0.9397, 0.9777, 0.961, 0.9784, 0.9608, 0.9713, 0.954, 0.9817, 0.965, 0.9781, 0.9608, 0.9714, 0.9545, 0.9817, 0.9652, 0.9778, 0.961, 0.9714, 0.9549, 0.9815, 0.9655, 0.8575, 0.8132, 0.8855, 0.8542, 0.2067, 0.1031, 0.00245, 0.05954, 0.1323, 0.2818, 0.1751, 0.3932, 0.01973, 0.07329, 0.03904]): _vg.add([_i], _w, 'REPLACE')
_vg = ob_cube.vertex_groups.new(name='shoulder.L')
for _i, _w in zip([68, 69, 70, 71, 72, 73, 74, 75, 76, 77, 78, 79, 84, 85, 86, 87, 101, 111, 115, 136, 137, 139, 142, 143, 147, 152, 154, 155, 156, 157, 158, 159, 160, 161, 180, 181, 182, 183, 184, 185, 186, 188, 197, 198, 199, 201, 286, 296, 297, 350, 353, 375, 376], [0.0787, 0.0005849, 0.2275, 0.208, 0.4073, 0.08157, 0.8145, 0.8031, 0.2144, 0.005417, 0.1061, 0.1008, 0.58, 0.08431, 0.6476, 0.1081, 0.003387, 0.03388, 0.03407, 0.04932, 0.16, 0.1632, 0.1111, 0.09424, 0.02756, 0.1003, 0.07842, 0.232, 0.09791, 0.2035, 0.1275, 0.01223, 0.1374, 0.1313, 0.5413, 0.3831, 0.6077, 0.07652, 0.6504, 0.08525, 0.7976, 0.02914, 0.5807, 0.4242, 0.7975, 0.02538, 0.01703, 0.04952, 0.01223, 0.01464, 0.02035, 0.0515, 0.05557]): _vg.add([_i], _w, 'REPLACE')
_vg = ob_cube.vertex_groups.new(name='upper_arm.L')
for _i, _w in zip([74, 75, 78, 79, 85, 104, 105, 106, 107, 108, 109, 110, 111, 112, 113, 114, 115, 116, 117, 118, 119, 154, 156, 160, 161, 164, 165, 166, 167, 168, 169, 170, 171, 186, 188, 189, 190, 191, 199, 201, 202, 203, 204], [0.01174, 0.01988, 0.05316, 0.06105, 0.02763, 0.71, 0.3925, 0.1928, 0.08677, 0.06521, 0.1943, 0.404, 0.7661, 0.1728, 0.5837, 0.7716, 0.8627, 0.7924, 0.7283, 0.563, 0.2079, 0.02132, 0.02094, 0.05949, 0.04787, 0.7963, 0.7258, 0.5614, 0.2009, 0.7119, 0.3938, 0.1989, 0.08633, 0.01901, 0.7637, 0.3939, 0.1886, 0.06635, 0.02382, 0.8621, 0.7747, 0.5931, 0.1692]): _vg.add([_i], _w, 'REPLACE')
_vg = ob_cube.vertex_groups.new(name='forearm.L')
for _i, _w in zip([88, 89, 90, 91, 104, 105, 106, 107, 108, 109, 110, 111, 112, 113, 114, 115, 116, 117, 118, 119, 120, 121, 122, 123, 124, 125, 126, 127, 128, 129, 130, 131, 132, 133, 134, 135, 162, 163, 164, 165, 166, 167, 168, 169, 170, 171, 172, 173, 174, 175, 176, 177, 178, 179, 187, 188, 189, 190, 191, 192, 193, 194, 195, 196, 200, 201, 202, 203, 204, 205, 206, 207], [0.4047, 0.5776, 0.4255, 0.4079, 0.2135, 0.5632, 0.7783, 0.8883, 0.9165, 0.7858, 0.5642, 0.1753, 0.8169, 0.3967, 0.1914, 0.07037, 0.1101, 0.211, 0.4027, 0.7753, 0.1559, 0.1975, 0.09686, 0.09978, 0.2759, 0.2721, 0.1251, 0.1256, 0.64, 0.75, 0.6507, 0.6519, 0.8178, 0.8371, 0.8055, 0.878, 0.5767, 0.4608, 0.1072, 0.216, 0.4064, 0.7827, 0.2131, 0.5619, 0.7719, 0.8885, 0.1855, 0.09261, 0.2692, 0.1225, 0.7454, 0.6558, 0.8071, 0.875, 0.4611, 0.1781, 0.5739, 0.791, 0.9151, 0.09288, 0.2712, 0.1221, 0.6594, 0.8146, 0.4263, 0.07091, 0.1883, 0.3875, 0.82, 0.1522, 0.6585, 0.839]): _vg.add([_i], _w, 'REPLACE')
_vg = ob_cube.vertex_groups.new(name='hand.L')
for _i, _w in zip([88, 89, 90, 91, 120, 121, 122, 123, 124, 125, 126, 127, 128, 129, 130, 131, 132, 133, 134, 135, 162, 163, 172, 173, 174, 175, 176, 177, 178, 179, 187, 192, 193, 194, 195, 196, 200, 205, 206, 207], [0.5929, 0.4203, 0.5731, 0.5897, 0.8433, 0.8017, 0.9027, 0.8997, 0.7227, 0.7269, 0.8742, 0.8739, 0.356, 0.2457, 0.3474, 0.3441, 0.1796, 0.1569, 0.1888, 0.1154, 0.4212, 0.5365, 0.8138, 0.9069, 0.7294, 0.8769, 0.2504, 0.3403, 0.1876, 0.1185, 0.5374, 0.9067, 0.7278, 0.8774, 0.3384, 0.1825, 0.5712, 0.847, 0.3374, 0.1551]): _vg.add([_i], _w, 'REPLACE')
_vg = ob_cube.vertex_groups.new(name='shoulder.R')
for _i, _w in zip([68, 69, 70, 72, 73, 76, 77, 86, 87, 101, 136, 147, 152, 155, 157, 158, 159, 181, 182, 183, 184, 185, 198, 286, 287, 288, 289, 290, 291, 294, 295, 296, 297, 317, 321, 342, 343, 344, 345, 350, 351, 352, 353, 354, 355, 374, 375, 376, 377, 379, 388, 389, 391], [0.07874, 0.0005126, 0.01712, 0.4074, 0.08137, 0.2145, 0.001882, 0.04984, 0.01274, 0.003376, 0.04937, 0.02756, 0.01508, 0.232, 0.2036, 0.0208, 0.008828, 0.3832, 0.05165, 0.07635, 0.05573, 0.08501, 0.4243, 0.2278, 0.2078, 0.8165, 0.8041, 0.103, 0.09581, 0.5794, 0.07292, 0.6489, 0.1086, 0.0279, 0.03542, 0.1599, 0.1634, 0.1111, 0.09436, 0.1006, 0.0659, 0.08846, 0.1278, 0.133, 0.128, 0.5407, 0.6088, 0.6515, 0.7997, 0.02321, 0.5797, 0.7987, 0.02661]): _vg.add([_i], _w, 'REPLACE')
_vg = ob_cube.vertex_groups.new(name='upper_arm.R')
for _i, _w in zip([291, 295, 310, 316, 317, 318, 319, 320, 321, 322, 323, 324, 325, 352, 354, 358, 359, 360, 361, 362, 379, 380, 389, 391, 392, 393, 394], [0.03224, 0.005179, 0.04121, 0.01838, 0.05608, 0.08472, 0.2745, 0.5802, 0.7456, 0.6655, 0.5305, 0.2828, 0.1075, 0.0004817, 0.03441, 0.6755, 0.5392, 0.2806, 0.1052, 0.0238, 0.0394, 0.004655, 0.004064, 0.7556, 0.5928, 0.2721, 0.08356]): _vg.add([_i], _w, 'REPLACE')
_vg = ob_cube.vertex_groups.new(name='forearm.R')
for _i, _w in zip([288, 290, 291, 297, 298, 299, 300, 301, 310, 311, 312, 313, 314, 315, 316, 317, 318, 319, 320, 321, 322, 323, 324, 325, 326, 327, 328, 329, 330, 331, 332, 333, 334, 335, 336, 337, 338, 339, 340, 341, 350, 353, 355, 356, 357, 358, 359, 360, 361, 362, 363, 364, 365, 366, 367, 368, 369, 370, 371, 372, 373, 377, 378, 379, 380, 381, 382, 383, 384, 385, 386, 387, 390, 391, 392, 393, 394, 395, 396, 397], [0.009865, 0.0552, 0.002988, 0.0151, 0.3944, 0.4478, 0.4231, 0.565, 0.8807, 0.9398, 0.9684, 0.9714, 0.9827, 0.9773, 0.9386, 0.8899, 0.9031, 0.704, 0.3811, 0.1857, 0.2328, 0.4049, 0.6787, 0.8715, 0.1388, 0.1566, 0.1005, 0.141, 0.3517, 0.2867, 0.1665, 0.1366, 0.7334, 0.6686, 0.6659, 0.6429, 0.8428, 0.831, 0.8546, 0.8344, 0.00709, 0.008909, 0.05243, 0.4413, 0.5848, 0.2238, 0.3989, 0.6831, 0.8741, 0.891, 0.9392, 0.9656, 0.9727, 0.1501, 0.1294, 0.3384, 0.1608, 0.6607, 0.7374, 0.8545, 0.8305, 0.02051, 0.4664, 0.9018, 0.9451, 0.9748, 0.9825, 0.09745, 0.289, 0.1341, 0.6788, 0.8415, 0.4085, 0.1756, 0.3685, 0.7064, 0.9038, 0.1344, 0.6461, 0.8315]): _vg.add([_i], _w, 'REPLACE')
_vg = ob_cube.vertex_groups.new(name='forearm.R.001')
for _i, _w in zip([298, 299, 300, 301, 326, 327, 328, 329, 330, 331, 332, 333, 334, 335, 336, 337, 338, 339, 340, 341, 356, 357, 366, 367, 368, 369, 370, 371, 372, 373, 378, 383, 384, 385, 386, 387, 390, 395, 396, 397], [0.6044, 0.5506, 0.577, 0.4347, 0.8607, 0.8428, 0.8995, 0.8589, 0.6481, 0.7133, 0.8333, 0.8634, 0.2659, 0.3288, 0.3344, 0.355, 0.1577, 0.166, 0.1444, 0.1619, 0.557, 0.4148, 0.8494, 0.8705, 0.6614, 0.8391, 0.3367, 0.262, 0.1447, 0.1657, 0.5337, 0.9025, 0.711, 0.8658, 0.3214, 0.1588, 0.5902, 0.8651, 0.3518, 0.1655]): _vg.add([_i], _w, 'REPLACE')
_vg = ob_cube.vertex_groups.new(name='breast.L')
for _i, _w in zip([70, 71, 74, 75, 76, 77, 78, 79, 82, 83, 84, 85, 86, 87, 100, 101, 102, 103, 104, 105, 116, 117, 144, 145, 146, 147, 148, 149, 150, 151, 152, 153, 154, 155, 156, 157, 158, 159, 160, 161, 164, 165, 168, 169, 180, 182, 184, 186, 197, 199, 208, 210], [0.008279, 0.007695, 0.08347, 0.07973, 0.1074, 0.1231, 0.7729, 0.7559, 0.1128, 0.1229, 0.0858, 0.6506, 0.09401, 0.7482, 0.5099, 0.07614, 0.582, 0.06856, 0.06363, 0.01718, 0.07445, 0.04064, 0.6925, 0.08106, 0.5918, 0.0903, 0.4088, 0.06543, 0.4596, 0.05863, 0.741, 0.1267, 0.6374, 0.1058, 0.6373, 0.107, 0.7172, 0.1187, 0.7326, 0.7625, 0.07201, 0.03449, 0.06358, 0.01689, 0.07555, 0.08197, 0.1235, 0.1061, 0.1117, 0.09794, 0.006471, 0.001124]): _vg.add([_i], _w, 'REPLACE')
_vg = ob_cube.vertex_groups.new(name='breast.R')
for _i, _w in zip([76, 77, 101, 103, 145, 147, 149, 151, 153, 155, 157, 159, 286, 287, 288, 289, 290, 291, 292, 293, 294, 295, 296, 297, 308, 309, 310, 311, 322, 323, 324, 346, 347, 348, 349, 350, 351, 352, 353, 354, 355, 358, 359, 362, 363, 374, 375, 376, 377, 388, 389, 391, 398, 399], [0.1065, 0.1309, 0.07562, 0.07002, 0.08301, 0.08968, 0.06499, 0.05976, 0.1345, 0.105, 0.1061, 0.1262, 0.008069, 0.01017, 0.08293, 0.08075, 0.7795, 0.773, 0.1121, 0.1243, 0.09015, 0.6997, 0.09294, 0.7409, 0.5159, 0.5781, 0.06224, 0.01425, 0.07884, 0.04714, 0.003463, 0.6877, 0.6005, 0.4135, 0.4567, 0.735, 0.6918, 0.6777, 0.7118, 0.7471, 0.7693, 0.07628, 0.0407, 0.06233, 0.01414, 0.0793, 0.08111, 0.1226, 0.1056, 0.1177, 0.09899, 0.000818, 0.007053, 0.0008979]): _vg.add([_i], _w, 'REPLACE')
_vg = ob_cube.vertex_groups.new(name='pelvis.L')
for _i, _w in zip([80, 81, 82, 83, 87, 92, 93, 94, 95, 100, 101, 102, 144, 146, 147, 148, 149, 150, 152, 158, 208, 209, 210, 211, 212, 213, 214, 215, 292, 302, 303, 398, 399, 400, 401, 403], [0.4159, 0.06083, 0.6669, 0.04173, 0.0284, 0.2155, 0.3282, 0.3152, 0.075, 0.03166, 0.0795, 0.2193, 0.1354, 0.0148, 0.05895, 0.03453, 0.1004, 0.3359, 0.03953, 0.014, 0.07546, 0.335, 0.4733, 0.3208, 0.06477, 0.3269, 0.1833, 0.134, 0.02973, 0.008905, 0.02082, 0.01541, 0.01748, 0.01993, 0.3265, 0.127]): _vg.add([_i], _w, 'REPLACE')
_vg = ob_cube.vertex_groups.new(name='pelvis.R')
for _i, _w in zip([80, 81, 82, 92, 93, 94, 95, 101, 147, 149, 208, 209, 210, 211, 212, 213, 215, 292, 293, 297, 302, 303, 308, 309, 346, 347, 348, 349, 350, 353, 398, 399, 400, 401, 402, 403], [0.416, 0.06085, 0.02968, 0.2155, 0.3282, 0.00886, 0.02076, 0.07972, 0.05922, 0.1006, 0.01537, 0.335, 0.01744, 0.3208, 0.01986, 0.3265, 0.1271, 0.6673, 0.04199, 0.02953, 0.3155, 0.0751, 0.03252, 0.2212, 0.1376, 0.01557, 0.03526, 0.3374, 0.04081, 0.01489, 0.07554, 0.4735, 0.06487, 0.3269, 0.1836, 0.134]): _vg.add([_i], _w, 'REPLACE')
_vg = ob_cube.vertex_groups.new(name='thigh.L')
for _i, _w in zip([80, 81, 82, 83, 85, 92, 94, 95, 100, 102, 146, 148, 150, 154, 208, 209, 210, 212, 214, 215, 216, 217, 218, 219, 220, 221, 222, 223, 224, 225, 226, 227, 239, 240, 242, 243, 403], [0.007233, 0.05393, 0.1272, 0.622, 0.0008087, 0.2663, 0.5855, 0.7934, 0.1076, 0.01181, 0.07707, 0.1521, 0.03014, 0.007907, 0.775, 0.1505, 0.4211, 0.8226, 0.7268, 0.5563, 0.7134, 0.4547, 0.2358, 0.4849, 0.3825, 0.2202, 0.7266, 0.5214, 0.2935, 0.261, 0.464, 0.6958, 0.0003258, 0.002132, 0.009371, 0.02713, 0.1407]): _vg.add([_i], _w, 'REPLACE')
_vg = ob_cube.vertex_groups.new(name='shin.L')
for _i, _w in zip([97, 99, 214, 216, 217, 218, 219, 220, 221, 222, 223, 224, 225, 226, 227, 228, 229, 230, 231, 235, 236, 237, 238, 239, 240, 241, 242, 243], [0.1322, 0.1187, 0.00871, 0.2717, 0.5285, 0.743, 0.5013, 0.5942, 0.7374, 0.2412, 0.4444, 0.6594, 0.7065, 0.4941, 0.2482, 0.7779, 0.1923, 0.252, 0.7645, 0.01081, 0.8237, 0.8364, 0.392, 0.4559, 0.8681, 0.8807, 0.5834, 0.6153]): _vg.add([_i], _w, 'REPLACE')
_vg = ob_cube.vertex_groups.new(name='foot.L')
for _i, _w in zip([96, 97, 98, 99, 221, 224, 228, 229, 230, 231, 232, 233, 234, 235, 236, 237, 238, 239, 240, 241, 242, 243], [0.4844, 0.004305, 0.4917, 0.0001607, 0.01459, 0.0129, 0.01536, 0.6693, 0.5878, 0.02275, 0.0621, 0.05906, 0.07772, 0.08172, 0.0188, 0.01527, 0.4912, 0.4143, 0.01111, 0.009599, 0.3209, 0.2751]): _vg.add([_i], _w, 'REPLACE')
_vg = ob_cube.vertex_groups.new(name='toe.L')
for _i, _w in zip([96, 97, 98, 229, 230, 232, 233, 234, 235, 238, 239, 242, 243], [0.4752, 0.0005919, 0.4792, 0.1232, 0.1418, 0.927, 0.9337, 0.8987, 0.8853, 0.0913, 0.09924, 0.0604, 0.06522]): _vg.add([_i], _w, 'REPLACE')
_vg = ob_cube.vertex_groups.new(name='heel.02.L')
for _i, _w in zip([97, 99, 228, 231, 236, 237, 240, 241], [0.8133, 0.833, 0.1675, 0.174, 0.112, 0.1062, 0.06479, 0.05988]): _vg.add([_i], _w, 'REPLACE')
_vg = ob_cube.vertex_groups.new(name='thigh.R')
for _i, _w in zip([80, 81, 92, 209, 215, 292, 293, 302, 303, 308, 309, 347, 348, 349, 398, 399, 400, 402, 403, 404, 405, 406, 407, 408, 409, 410, 411, 412, 413, 414, 415, 427, 428, 430, 431], [0.007279, 0.05392, 0.2665, 0.1506, 0.1409, 0.1272, 0.622, 0.5852, 0.7932, 0.1075, 0.01248, 0.07682, 0.152, 0.03065, 0.7748, 0.4209, 0.8223, 0.7264, 0.5567, 0.7127, 0.455, 0.2367, 0.4849, 0.3826, 0.2208, 0.7277, 0.5217, 0.2928, 0.2602, 0.4639, 0.6967, 9.593e-05, 0.001744, 0.009734, 0.02676]): _vg.add([_i], _w, 'REPLACE')
_vg = ob_cube.vertex_groups.new(name='shin.R')
for _i, _w in zip([305, 307, 402, 404, 405, 406, 407, 408, 409, 410, 411, 412, 413, 414, 415, 416, 417, 418, 419, 423, 424, 425, 426, 427, 428, 429, 430, 431], [0.1322, 0.1197, 0.008772, 0.2723, 0.5281, 0.742, 0.5013, 0.594, 0.7368, 0.2403, 0.4446, 0.6606, 0.7076, 0.4946, 0.2477, 0.7766, 0.1956, 0.253, 0.7655, 0.01063, 0.8248, 0.8351, 0.3941, 0.4574, 0.8691, 0.8795, 0.5844, 0.617]): _vg.add([_i], _w, 'REPLACE')
_vg = ob_cube.vertex_groups.new(name='foot.R')
for _i, _w in zip([304, 305, 306, 307, 409, 412, 416, 417, 418, 419, 420, 421, 422, 423, 424, 425, 426, 427, 428, 429, 430, 431], [0.4846, 0.004243, 0.4914, 0.000665, 0.01439, 0.01228, 0.01561, 0.6637, 0.5865, 0.02223, 0.06076, 0.05956, 0.07883, 0.08079, 0.01825, 0.01547, 0.4873, 0.4128, 0.01052, 0.009783, 0.3187, 0.2736]): _vg.add([_i], _w, 'REPLACE')
_vg = ob_cube.vertex_groups.new(name='toe.R')
for _i, _w in zip([304, 305, 306, 417, 418, 420, 421, 422, 423, 426, 427, 430, 431], [0.4759, 0.0006273, 0.4792, 0.1253, 0.1422, 0.9286, 0.933, 0.8968, 0.8864, 0.09281, 0.09945, 0.0614, 0.06528]): _vg.add([_i], _w, 'REPLACE')
_vg = ob_cube.vertex_groups.new(name='heel.02.R')
for _i, _w in zip([305, 307, 416, 419, 424, 425, 428, 429], [0.8133, 0.8314, 0.1683, 0.1733, 0.1114, 0.1069, 0.06432, 0.06053]): _vg.add([_i], _w, 'REPLACE')
_m = ob_cube.modifiers.new('Armature', 'ARMATURE')
_m.object = ob_metarig
ob_camera.location = (7.359, -6.926, 4.958)
ob_camera.rotation_euler = (1.109, 0.0, 0.8149)
ob_camera.lock_rotations_4d = False
ob_camera.empty_display_type = 'ARROWS'
ob_camera.color = (0.0, 0.0, 0.0, 0.0)
ob_camera.display_type = 'WIRE'
ob_camera.lineart.crease_threshold = 0.0
ob_metarig.location = (0.0, 0.0, 0.0)
ob_metarig.scale = (2.655, 2.655, 2.655)
ob_metarig.show_in_front = True

# ---- collection membership
col_collection.objects.link(ob_cube)
col_collection.objects.link(ob_camera)
col_collection.objects.link(ob_metarig)

# ---- scene / render settings (as saved in the file)
scene.camera = ob_camera
scene.frame_start = 1; scene.frame_end = 250; scene.frame_set(218)
scene.render.engine = 'BLENDER_EEVEE_NEXT'
scene.render.bake_bias = 0.0
scene.render.bake_samples = 0
scene.cycles.sampling_pattern = 'TABULATED_SOBOL'
scene.eevee.use_volume_custom_range = False
bpy.context.view_layer.update()

# ---- added for rendering (the .blend has no usable light): sun
light_auto_sun = bpy.data.lights.new('AutoSun', 'SUN')
light_auto_sun.energy = 3.0
light_auto_sun.angle = 0.0523599
ob_auto_sun = bpy.data.objects.new('AutoSun', light_auto_sun)
scene.collection.objects.link(ob_auto_sun)
ob_auto_sun.rotation_euler = (0.872665, 0.174533, 0.523599)
bpy.context.view_layer.update()
